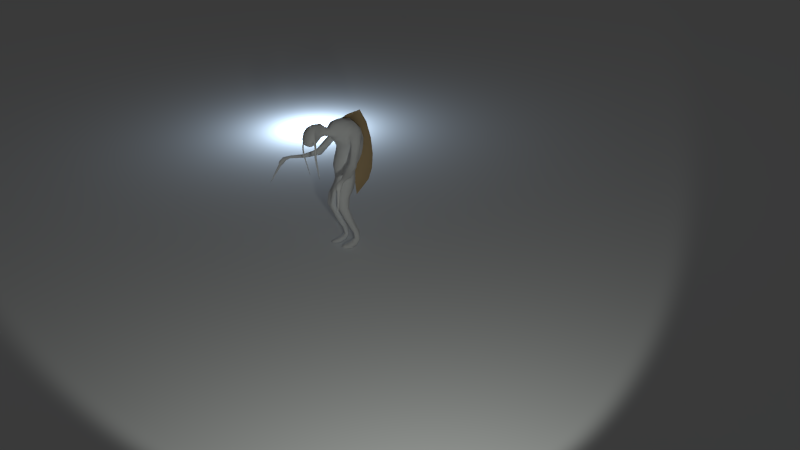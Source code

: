 # Source: CH1.blend  (saved by Blender 2.67.0; exported with 4.5.12 LTS)
import bpy
from mathutils import Matrix  # noqa: F401  (used for matrix-valued properties, if any)

bpy.ops.wm.read_factory_settings(use_empty=True)
scene = bpy.context.scene
scene.name = 'Scene'

# ---- collections
col_collection_1 = bpy.data.collections.new('Collection 1'); scene.collection.children.link(col_collection_1)
col_collection_2 = bpy.data.collections.new('Collection 2'); scene.collection.children.link(col_collection_2)
col_collection_20 = bpy.data.collections.new('Collection 20'); scene.collection.children.link(col_collection_20)
col_collection_20.hide_render = True
col_collection_20.hide_viewport = True

# ---- materials (node trees are filled in below, after node groups)
mat_material_002 = bpy.data.materials.new('Material.002')
mat_material_002.alpha_threshold = 0.0
mat_material_002.use_transparent_shadow = False
mat_material_002.roughness = 0.5
mat_material_002.specular_intensity = 0.0
mat_material_002.line_color = (0.0, 0.0, 0.0, 1.0)
mat_material_001 = bpy.data.materials.new('Material.001')
mat_material_001.alpha_threshold = 0.0
mat_material_001.use_transparent_shadow = False
mat_material_001.roughness = 0.5
mat_material_001.specular_intensity = 0.9133
mat_material_001.line_color = (0.0, 0.0, 0.0, 1.0)
mat_pins = bpy.data.materials.new('pins')
mat_pins.alpha_threshold = 0.0
mat_pins.use_transparent_shadow = False
mat_pins.diffuse_color = (0.5071, 0.3573, 0.1891, 1.0)
mat_pins.roughness = 0.5
mat_pins.specular_intensity = 0.0

# ---- material node trees

# ---- world
world_world = bpy.data.worlds.new('World'); scene.world = world_world
world_world.color = (0.05088, 0.05088, 0.05088)
world_world.use_sun_shadow = False
world_world.sun_shadow_jitter_overblur = 0.0
world_world.cycles.sampling_method = 'MANUAL'
world_world.cycles.sample_map_resolution = 256

# ---- cameras
cam_camera = bpy.data.cameras.new('Camera')
cam_camera.clip_end = 100.0
cam_camera.lens = 35.0
cam_camera.sensor_width = 32.0
cam_camera.sensor_height = 18.0
cam_camera.ortho_scale = 7.314
cam_camera.dof.focus_distance = 0.0
cam_camera.dof.aperture_fstop = 128.0

# ---- lights
light_lamp_002 = bpy.data.lights.new('Lamp.002', 'POINT')
light_lamp_002.color = (0.6042, 0.7848, 1.0)
light_lamp_002.transmission_factor = 0.0
light_lamp_002.cutoff_distance = 30.0
light_lamp_002.use_shadow = False
light_lamp_002.energy = 100.0
light_lamp_002.shadow_buffer_clip_start = 1.001
light_lamp_002.shadow_soft_size = 0.1
light_lamp_002.shadow_maximum_resolution = 0.006
light_lamp_002.use_absolute_resolution = True
light_lamp_002.cycles.use_multiple_importance_sampling = False
light_lamp = bpy.data.lights.new('Lamp', 'SPOT')
light_lamp.color = (0.9438, 1.0, 0.9404)
light_lamp.transmission_factor = 0.0
light_lamp.cutoff_distance = 30.0
light_lamp.energy = 160.0
light_lamp.shadow_buffer_clip_start = 1.001
light_lamp.shadow_soft_size = 0.1
light_lamp.shadow_maximum_resolution = 0.006
light_lamp.use_absolute_resolution = True
light_lamp.spot_size = 1.309
light_lamp.cycles.use_multiple_importance_sampling = False

# ---- meshes
me_plane = bpy.data.meshes.new('Plane')
me_plane.from_pydata([(1.0, -1.0, 0.0), (-1.0, -1.0, 0.0), (1.0, 1.0, 0.0), (-1.0, 1.0, 0.0)], [], [(1, 0, 2, 3)])
me_plane.materials.append(mat_material_002)
me_plane.use_remesh_preserve_volume = False
me_plane.use_remesh_preserve_attributes = False
me_plane.use_mirror_vertex_groups = False
me_plane.update()
me_cube_003 = bpy.data.meshes.new('Cube.003')
me_cube_003.from_pydata([(0.1532, 0.1178, -0.3989), (0.0375, 0.1237, -0.3928), (0.1113, 0.04962, -0.3815), (0.07851, 0.1893, -0.7454), (0.1606, 0.1835, -0.7506), (0.05532, 0.1576, -1.105), (0.1234, 0.1262, -1.086), (0.1644, 0.1576, -1.115), (0.09864, 0.3265, -0.1019), (0.1413, 0.3329, -1.07), (0.06973, 0.3076, -1.056), (0.1148, 0.2824, -1.049), (0.1526, 0.3076, -1.06), (0.1214, 0.2285, -0.2184), (0.1068, 0.3164, -0.2358), (0.1404, 0.2623, 0.05393), (0.0989, 0.1501, 0.06439), (0.168, 0.313, 0.1951), (0.1329, 0.1913, 0.2869), (0.1583, 0.207, 0.3142), (0.1395, 0.4039, 0.4586), (0.09046, 0.1625, 0.4834), (0.07964, 0.2047, 0.572), (0.03684, -0.05752, 0.5007), (0.0413, -0.003822, 0.4771), (0.03252, -0.06202, 0.4541), (0.04236, -0.2968, 0.3731), (0.05003, -0.216, 0.4984), (0.06303, -0.347, 0.4634), (0.07481, -0.2489, 0.4841), (0.1882, 0.3252, 0.298), (0.1846, 0.3764, 0.4341), (0.1548, 0.2583, 0.4503), (0.4583, -0.06559, 0.05988), (0.2077, 0.1827, 0.2857), (0.2514, 0.307, 0.295), (0.2092, 0.2614, 0.2467), (0.5054, -0.2265, 0.05688), (0.5585, -0.2608, 0.03563), (0.5623, -0.3621, 0.01754), (0.5252, -0.2954, 0.04048), (0.5709, -0.286, 0.06214), (0.5376, -0.3207, 0.06699), (0.6597, -0.4353, -0.2394), (0.5731, -0.2932, -0.007021), (0.5433, -0.3296, -0.003142), (0.6734, -0.4444, -0.2754), (0.6569, -0.4305, -0.2424), (0.6641, -0.4299, -0.24), (0.1145, -0.3069, 0.3861), (0.08489, -0.3265, 0.4644), (0.07195, -0.2934, 0.4087), (0.08775, -0.282, 0.5398), (0.1229, -0.2914, 0.3261), (0.1105, -0.2965, 0.3786), (0.1238, -0.2941, 0.3947), (0.1199, -0.2837, 0.3873), (0.1174, -0.3146, 0.3271), (0.1116, -0.3043, 0.3215), (0.1286, -0.3018, 0.3317), (0.09069, -0.2346, -0.06134), (0.09368, -0.249, -0.02068), (0.0913, -0.2448, -0.02205), (0.112, 0.23, -0.1011), (0.1388, 0.1875, -0.4147), (0.189, 0.08552, -0.5361), (0.08569, 0.1407, -0.2026), (0.05196, 0.1948, -0.4102), (0.1715, 0.14, -0.538), (0.05196, 0.05109, -0.377), (0.04773, 0.09434, -0.5272), (0.1291, 0.03327, -0.532), (0.1363, 0.296, -0.9546), (0.08956, 0.2975, -0.9532), (0.08835, 0.1408, -0.7507), (0.08919, 0.2364, -0.7414), (0.1508, 0.2291, -0.7453), (0.1202, 0.1393, -0.7547), (0.1515, 0.07415, -1.112), (0.1382, 0.1252, -1.132), (0.06974, 0.07415, -1.105), (0.1148, 0.06636, -1.092), (0.06577, 0.189, -1.134), (0.07213, 0.1262, -1.078), (0.07916, 0.3329, -1.067), (0.1475, 0.189, -1.142), (0.08103, 0.2824, -1.046), (0.05839, 0.2507, -1.094), (0.1609, 0.2507, -1.102), (0.1323, 0.1942, -0.3044), (0.1209, 0.2267, -0.03167), (0.1063, 0.3335, -0.03983), (0.1507, 0.2885, 0.115), (0.1324, 0.4141, 0.1145), (0.1233, 0.3832, 0.04347), (0.1834, 0.3279, 0.2655), (0.1673, 0.4235, 0.3309), (0.1182, 0.2087, 0.1777), (0.1475, 0.4276, 0.2124), (0.1155, 0.24, 0.4635), (0.07256, 0.07595, 0.4953), (0.07964, 0.1133, 0.3948), (0.03665, 0.001999, 0.5141), (0.03665, -0.009643, 0.44), (0.03758, -0.1176, 0.5245), (0.03211, -0.121, 0.457), (0.03252, -0.05303, 0.5474), (0.03791, -0.2256, 0.3883), (0.05298, -0.2295, 0.602), (0.06607, -0.2787, 0.5832), (0.1932, 0.3034, 0.2919), (0.2017, 0.2451, 0.4163), (0.1756, 0.202, 0.3253), (0.2194, 0.3465, 0.3829), (0.1459, 0.206, 0.3766), (0.1773, 0.2505, 0.2817), (0.1907, 0.3831, 0.3523), (0.172, 0.3273, 0.4858), (0.2499, 0.2283, 0.334), (0.2223, 0.1876, 0.3188), (0.2672, 0.2772, 0.3273), (0.2879, 0.07857, 0.09087), (0.3638, 0.0945, 0.107), (0.3152, 0.05031, 0.1383), (0.3365, 0.1228, 0.05957), (0.3977, -0.0953, 0.0584), (0.4065, -0.09762, 0.08946), (0.4495, -0.06326, 0.02882), (0.4719, -0.05489, 0.03268), (0.3942, -0.1029, 0.07706), (0.4163, -0.08023, 0.04012), (0.5337, -0.2094, 0.06996), (0.5051, -0.227, 0.08059), (0.534, -0.2089, 0.04624), (0.5005, -0.2303, 0.07191), (0.5174, -0.2184, 0.04512), (0.5434, -0.204, 0.05595), (0.5921, -0.3257, 0.01366), (0.535, -0.2719, 0.02985), (0.5768, -0.2646, 0.04925), (0.5269, -0.3166, 0.05653), (0.5535, -0.3098, 0.06962), (0.5696, -0.3452, -0.03887), (0.5956, -0.3431, -0.02992), (0.5798, -0.3625, -0.02786), (0.5855, -0.3258, -0.04094), (0.5494, -0.3552, 0.009187), (0.5493, -0.303, -0.01127), (0.6613, -0.4251, -0.243), (0.6525, -0.4233, -0.2121), (0.6472, -0.4239, -0.214), (0.6475, -0.4149, -0.2174), (0.6549, -0.4145, -0.215), (0.1006, -0.27, 0.4655), (0.09996, -0.3068, 0.4565), (0.09742, -0.2908, 0.4356), (0.1032, -0.2861, 0.4864), (0.07143, -0.2591, 0.4248), (0.0807, -0.2581, 0.5385), (0.09084, -0.3088, 0.5083), (0.07641, -0.3248, 0.4255), (0.1113, -0.304, 0.3816), (0.1131, -0.2884, 0.3797), (0.1199, -0.2895, 0.2347), (0.115, -0.3111, 0.237), (0.1089, -0.3014, 0.2333), (0.1261, -0.2991, 0.2384), (0.1143, -0.2961, 0.3216), (0.13, -0.2925, 0.3309), (0.123, -0.3117, 0.3299), (0.1132, -0.3117, 0.324), (0.09547, -0.2396, -0.02193), (0.09785, -0.2438, -0.02055), (0.09922, -0.2557, 0.01089), (0.03828, 0.2351, -0.3306), (0.06554, 0.151, -0.5313), (0.06525, 0.03548, -0.5253), (0.07912, 0.1334, -0.1019), (0.1116, 0.2587, -0.9577), (0.1307, 0.3337, -0.9512), (0.09561, 0.3356, -0.9501), (0.09521, 0.2591, -0.9566), (0.07764, 0.1252, -1.126), (0.08263, 0.06636, -1.086), (0.08526, 0.1199, -0.02352), (0.06882, 0.2701, -1.12), (0.1457, 0.2701, -1.126), (0.07359, 0.2312, -1.07), (0.1206, 0.2312, -1.076), (-0.03781, 0.2351, -0.3306), (0.1172, 0.2776, -0.3293), (0.09403, 0.1112, -0.2796), (0.1061, 0.1762, 0.1156), (0.1324, 0.2297, 0.241), (0.1075, 0.1756, 0.3488), (0.1117, 0.33, 0.5485), (0.06399, 0.05365, 0.4231), (0.06399, 0.09649, 0.5674), (0.03377, -0.1143, 0.592), (0.05, -0.3461, 0.4001), (0.07165, -0.3182, 0.534), (0.1833, 0.2395, 0.2875), (0.2052, 0.3527, 0.3273), (0.1788, 0.2007, 0.3774), (0.2225, 0.3041, 0.4241), (0.2039, 0.2089, 0.2548), (0.2246, 0.3057, 0.2604), (0.2958, 0.05363, 0.1229), (0.2991, 0.1075, 0.06285), (0.34, 0.0651, 0.134), (0.3686, 0.1199, 0.07598), (0.4295, -0.08372, 0.0867), (0.517, -0.2191, 0.08069), (0.5779, -0.3517, 0.01976), (0.5942, -0.3007, 0.003368), (0.5729, -0.3588, -0.03231), (0.5729, -0.331, -0.0432), (0.5881, -0.357, -0.02668), (0.5967, -0.3298, -0.03541), (0.09857, -0.2761, 0.4418), (0.1026, -0.2731, 0.4869), (0.09772, -0.3042, 0.442), (0.1024, -0.3002, 0.4732), (0.1253, -0.2848, 0.3945), (0.119, -0.304, 0.3909), (0.1114, -0.2938, 0.2326), (0.1273, -0.2905, 0.2373), (0.1107, -0.3084, 0.2353), (0.1206, -0.3083, 0.2382), (0.09499, -0.2486, 0.008584), (0.1018, -0.2472, 0.01004), (0.0944, -0.2559, 0.009837), (-0.1527, 0.1178, -0.3989), (-0.03702, 0.1237, -0.3928), (-0.1108, 0.04962, -0.3815), (-0.07804, 0.1893, -0.7454), (-0.1601, 0.1835, -0.7506), (-0.05484, 0.1576, -1.105), (-0.1229, 0.1262, -1.086), (-0.1639, 0.1576, -1.115), (-0.09817, 0.3265, -0.1019), (-0.1409, 0.3329, -1.07), (-0.06926, 0.3076, -1.056), (-0.1143, 0.2824, -1.049), (-0.1522, 0.3076, -1.06), (-0.1209, 0.2285, -0.2184), (-0.1064, 0.3164, -0.2358), (-0.1399, 0.2623, 0.05393), (-0.09842, 0.1501, 0.06439), (-0.1675, 0.313, 0.1951), (-0.1324, 0.1913, 0.2869), (-0.1579, 0.207, 0.3142), (-0.139, 0.4039, 0.4586), (-0.08998, 0.1625, 0.4834), (-0.07917, 0.2047, 0.572), (-0.03637, -0.05752, 0.5007), (-0.04083, -0.003822, 0.4771), (-0.03205, -0.06202, 0.4541), (-0.04189, -0.2968, 0.3731), (-0.04955, -0.216, 0.4984), (-0.06256, -0.347, 0.4634), (-0.07433, -0.2489, 0.4841), (-0.1877, 0.3252, 0.298), (-0.1841, 0.3764, 0.4341), (-0.1543, 0.2583, 0.4503), (-0.4578, -0.06559, 0.05988), (-0.2072, 0.1827, 0.2857), (-0.2509, 0.307, 0.295), (-0.2087, 0.2614, 0.2467), (-0.5049, -0.2265, 0.05688), (-0.558, -0.2608, 0.03563), (-0.5618, -0.3621, 0.01754), (-0.5248, -0.2954, 0.04048), (-0.5704, -0.286, 0.06214), (-0.5371, -0.3207, 0.06699), (-0.6592, -0.4353, -0.2394), (-0.5726, -0.2932, -0.007021), (-0.5428, -0.3296, -0.003142), (-0.6729, -0.4444, -0.2754), (-0.6564, -0.4305, -0.2424), (-0.6637, -0.4299, -0.24), (-0.114, -0.3069, 0.3861), (-0.08441, -0.3265, 0.4644), (-0.07147, -0.2934, 0.4087), (-0.08727, -0.282, 0.5398), (-0.1224, -0.2914, 0.3261), (-0.1101, -0.2965, 0.3786), (-0.1234, -0.2941, 0.3947), (-0.1194, -0.2837, 0.3873), (-0.1169, -0.3146, 0.3271), (-0.1112, -0.3043, 0.3215), (-0.1282, -0.3018, 0.3317), (-0.09022, -0.2346, -0.06134), (-0.09321, -0.249, -0.02068), (-0.09083, -0.2448, -0.02205), (-0.003517, 0.1013, -0.1057), (-0.003517, 0.3587, -0.1057), (-0.003232, 0.3457, -0.2452), (-0.003232, 0.1114, -0.201), (-0.001956, 0.168, -0.3466), (-0.002527, 0.08429, -0.0208), (-0.002527, 0.3691, -0.04255), (-0.002527, 0.4639, 0.03998), (-0.002527, 0.1127, 0.06788), (-0.002527, 0.1409, 0.1719), (-0.002527, 0.5466, 0.2182), (-0.002527, 0.4535, 0.4668), (-0.002527, 0.12, 0.2778), (-0.002527, 0.2187, 0.6015), (-0.002527, 0.06389, 0.3652), (-0.001307, -0.05153, 0.5629), (-0.001307, -0.06352, 0.4385), (0.0005373, -0.3538, 0.463), (-0.1115, 0.23, -0.1011), (-0.1383, 0.1875, -0.4147), (-0.1886, 0.08552, -0.5361), (-0.08521, 0.1407, -0.2026), (-0.05149, 0.1948, -0.4102), (-0.171, 0.14, -0.538), (-0.05149, 0.05109, -0.377), (-0.04726, 0.09434, -0.5272), (-0.1286, 0.03327, -0.532), (-0.1359, 0.296, -0.9546), (-0.08909, 0.2975, -0.9532), (-0.08788, 0.1408, -0.7507), (-0.08872, 0.2364, -0.7414), (-0.1503, 0.2291, -0.7453), (-0.1197, 0.1393, -0.7547), (-0.151, 0.07415, -1.112), (-0.1377, 0.1252, -1.132), (-0.06927, 0.07415, -1.105), (-0.1143, 0.06636, -1.092), (-0.06529, 0.189, -1.134), (-0.07165, 0.1262, -1.078), (-0.07868, 0.3329, -1.067), (-0.1471, 0.189, -1.142), (-0.08055, 0.2824, -1.046), (-0.05792, 0.2507, -1.094), (-0.1604, 0.2507, -1.102), (-0.1318, 0.1942, -0.3044), (-0.1205, 0.2267, -0.03167), (-0.1058, 0.3335, -0.03983), (-0.1503, 0.2885, 0.115), (-0.1319, 0.4141, 0.1145), (-0.1229, 0.3832, 0.04347), (-0.1829, 0.3279, 0.2655), (-0.1668, 0.4235, 0.3309), (-0.1178, 0.2087, 0.1777), (-0.147, 0.4276, 0.2124), (-0.115, 0.24, 0.4635), (-0.07208, 0.07595, 0.4953), (-0.07917, 0.1133, 0.3948), (-0.03617, 0.001999, 0.5141), (-0.03617, -0.009643, 0.44), (-0.03711, -0.1176, 0.5245), (-0.03163, -0.121, 0.457), (-0.03205, -0.05303, 0.5474), (-0.03743, -0.2256, 0.3883), (0.0005373, -0.2248, 0.366), (-0.05251, -0.2295, 0.602), (0.0005373, -0.2979, 0.3612), (-0.06559, -0.2787, 0.5832), (0.0005373, -0.2776, 0.5977), (-0.1927, 0.3034, 0.2919), (-0.2012, 0.2451, 0.4163), (-0.1751, 0.202, 0.3253), (-0.2189, 0.3465, 0.3829), (-0.1454, 0.206, 0.3766), (-0.1769, 0.2505, 0.2817), (-0.1902, 0.3831, 0.3523), (-0.1715, 0.3273, 0.4858), (-0.2494, 0.2283, 0.334), (-0.2219, 0.1876, 0.3188), (-0.2668, 0.2772, 0.3273), (-0.2874, 0.07857, 0.09087), (-0.3634, 0.0945, 0.107), (-0.3148, 0.05031, 0.1383), (-0.336, 0.1228, 0.05957), (-0.3972, -0.0953, 0.0584), (-0.406, -0.09762, 0.08946), (-0.449, -0.06326, 0.02882), (-0.4714, -0.05489, 0.03268), (-0.3937, -0.1029, 0.07706), (-0.4158, -0.08023, 0.04012), (-0.5333, -0.2094, 0.06996), (-0.5047, -0.227, 0.08059), (-0.5335, -0.2089, 0.04624), (-0.5, -0.2303, 0.07191), (-0.5169, -0.2184, 0.04512), (-0.5429, -0.204, 0.05595), (-0.5917, -0.3257, 0.01366), (-0.5345, -0.2719, 0.02985), (-0.5764, -0.2646, 0.04925), (-0.5264, -0.3166, 0.05653), (-0.5531, -0.3098, 0.06962), (-0.5691, -0.3452, -0.03887), (-0.5952, -0.3431, -0.02992), (-0.5793, -0.3625, -0.02786), (-0.585, -0.3258, -0.04094), (-0.5489, -0.3552, 0.009187), (-0.5489, -0.303, -0.01127), (-0.6608, -0.4251, -0.243), (-0.652, -0.4233, -0.2121), (-0.6467, -0.4239, -0.214), (-0.6471, -0.4149, -0.2174), (-0.6544, -0.4145, -0.215), (-0.1002, -0.27, 0.4655), (-0.09949, -0.3068, 0.4565), (-0.09695, -0.2908, 0.4356), (-0.1027, -0.2861, 0.4864), (-0.07096, -0.2591, 0.4248), (-0.08023, -0.2581, 0.5385), (-0.09037, -0.3088, 0.5083), (-0.07594, -0.3248, 0.4255), (-0.1109, -0.304, 0.3816), (-0.1126, -0.2884, 0.3797), (-0.1195, -0.2895, 0.2347), (-0.1146, -0.3111, 0.237), (-0.1084, -0.3014, 0.2333), (-0.1256, -0.2991, 0.2384), (-0.1139, -0.2961, 0.3216), (-0.1295, -0.2925, 0.3309), (-0.1225, -0.3117, 0.3299), (-0.1127, -0.3117, 0.324), (-0.095, -0.2396, -0.02193), (-0.09738, -0.2438, -0.02055), (-0.09874, -0.2557, 0.01089), (-0.03781, 0.2351, -0.3306), (-0.06507, 0.151, -0.5313), (-0.06478, 0.03548, -0.5253), (-0.07865, 0.1334, -0.1019), (-0.1111, 0.2587, -0.9577), (-0.1302, 0.3337, -0.9512), (-0.09513, 0.3356, -0.9501), (-0.09474, 0.2591, -0.9566), (-0.07717, 0.1252, -1.126), (-0.08216, 0.06636, -1.086), (-0.08479, 0.1199, -0.02352), (-0.06835, 0.2701, -1.12), (-0.1452, 0.2701, -1.126), (-0.07312, 0.2312, -1.07), (-0.1202, 0.2312, -1.076), (0.03828, 0.2351, -0.3306), (-0.1168, 0.2776, -0.3293), (-0.09355, 0.1112, -0.2796), (-0.002219, 0.2959, -0.3456), (-0.002219, 0.0953, -0.2793), (-0.1057, 0.1762, 0.1156), (-0.002527, 0.5267, 0.1143), (-0.002527, 0.1305, 0.1158), (-0.1319, 0.2297, 0.241), (-0.002527, 0.5226, 0.3397), (-0.002527, 0.139, 0.2285), (-0.1071, 0.1756, 0.3488), (-0.1112, 0.33, 0.5485), (-0.002527, 0.349, 0.5654), (-0.002527, 0.09225, 0.3225), (-0.06352, 0.05365, 0.4231), (-0.06352, 0.09649, 0.5674), (-0.002605, 0.1033, 0.5914), (-0.002605, 0.03796, 0.3991), (-0.002613, 0.003939, 0.5265), (-0.002613, -0.01158, 0.4276), (-0.0333, -0.1143, 0.592), (7.621e-05, -0.1132, 0.6145), (7.621e-05, -0.1221, 0.4345), (0.0005373, -0.2265, 0.6286), (-0.04953, -0.3461, 0.4001), (-0.07118, -0.3182, 0.534), (0.0005373, -0.3213, 0.5426), (0.0005373, -0.3533, 0.3917), (-0.1829, 0.2395, 0.2875), (-0.2048, 0.3527, 0.3273), (-0.1783, 0.2007, 0.3774), (-0.2221, 0.3041, 0.4241), (-0.2035, 0.2089, 0.2548), (-0.2241, 0.3057, 0.2604), (-0.2953, 0.05363, 0.1229), (-0.2986, 0.1075, 0.06285), (-0.3396, 0.0651, 0.134), (-0.3682, 0.1199, 0.07598), (-0.429, -0.08372, 0.0867), (-0.5165, -0.2191, 0.08069), (-0.5774, -0.3517, 0.01976), (-0.5937, -0.3007, 0.003368), (-0.5724, -0.3588, -0.03231), (-0.5724, -0.331, -0.0432), (-0.5876, -0.357, -0.02668), (-0.5963, -0.3298, -0.03541), (-0.0981, -0.2761, 0.4418), (-0.1021, -0.2731, 0.4869), (-0.09724, -0.3042, 0.442), (-0.1019, -0.3002, 0.4732), (-0.1249, -0.2848, 0.3945), (-0.1186, -0.304, 0.3909), (-0.1109, -0.2938, 0.2326), (-0.1268, -0.2905, 0.2373), (-0.1102, -0.3084, 0.2353), (-0.1202, -0.3083, 0.2382), (-0.09452, -0.2486, 0.008584), (-0.1013, -0.2472, 0.01004), (-0.09393, -0.2559, 0.009837), (-0.002527, 0.4239, -0.4935), (-0.002527, 0.6354, -0.3401), (-0.002527, 0.7181, -0.008786), (-0.002527, 0.625, 0.4534), (-0.002527, 0.3182, 0.6275), (-0.002527, 0.6982, -0.202), (-0.002527, 0.6941, 0.2172), (-0.002527, 0.5205, 0.6367), (-0.002527, 0.3691, -0.04255), (-0.002527, 0.4639, 0.03998), (-0.002527, 0.5466, 0.2182), (-0.002527, 0.4535, 0.4668), (-0.002527, 0.2187, 0.6015), (-0.002527, 0.5267, 0.1143), (-0.002527, 0.5226, 0.3397), (-0.002527, 0.349, 0.5654)], [], [(59, 168, 223, 55), (59, 55, 224, 169), (58, 170, 161, 54), (58, 54, 162, 167), (57, 169, 224, 49), (57, 49, 161, 170), (0, 64, 190, 89), (1, 299, 445, 67), (1, 67, 175, 70), (1, 70, 176, 69), (1, 69, 446, 299), (2, 69, 176, 71), (3, 70, 175, 75), (3, 75, 180, 73), (3, 73, 181, 74), (3, 74, 176, 70), (4, 77, 178, 72), (4, 72, 179, 76), (5, 87, 185, 82), (5, 82, 182, 80), (5, 80, 183, 83), (5, 83, 187, 87), (6, 83, 183, 81), (7, 85, 186, 88), (10, 73, 180, 84), (10, 84, 185, 87), (10, 87, 187, 86), (10, 86, 181, 73), (13, 63, 177, 66), (13, 66, 191, 89), (17, 95, 193, 97), (17, 97, 192, 92), (19, 115, 201, 112), (19, 112, 203, 114), (20, 96, 451, 306), (21, 100, 196, 101), (21, 101, 194, 99), (23, 106, 198, 104), (24, 100, 197, 102), (24, 103, 196, 100), (25, 105, 465, 311), (27, 104, 198, 108), (29, 158, 220, 153), (29, 153, 219, 157), (30, 116, 202, 110), (30, 110, 201, 115), (30, 115, 193, 95), (31, 117, 204, 113), (31, 113, 202, 116), (32, 99, 194, 114), (32, 114, 203, 111), (32, 111, 204, 117), (32, 117, 195, 99), (33, 128, 210, 122), (39, 146, 215, 144), (41, 131, 212, 141), (41, 141, 213, 137), (41, 137, 214, 139), (42, 141, 212, 132), (43, 144, 215, 150), (43, 149, 217, 144), (44, 145, 216, 147), (45, 147, 216, 142), (45, 142, 215, 146), (47, 142, 216, 151), (47, 150, 215, 142), (48, 143, 217, 149), (48, 152, 218, 143), (49, 154, 221, 161), (50, 160, 221, 154), (50, 154, 222, 159), (51, 157, 219, 155), (51, 155, 221, 160), (52, 109, 200, 159), (52, 159, 222, 156), (52, 156, 220, 158), (53, 168, 226, 163), (53, 163, 225, 167), (54, 155, 219, 162), (54, 161, 221, 155), (56, 162, 219, 153), (56, 153, 220, 223), (55, 223, 220, 156), (57, 170, 227, 164), (57, 164, 228, 169), (58, 167, 225, 165), (58, 165, 227, 170), (59, 169, 228, 166), (59, 166, 226, 168), (60, 171, 230, 172), (55, 156, 222, 224), (53, 167, 162, 56), (53, 56, 223, 168), (49, 224, 222, 154), (61, 173, 228, 164), (133, 135, 130, 127), (126, 211, 209, 123), (38, 138, 135, 133), (127, 124, 210, 128), (107, 358, 465, 105), (15, 90, 91, 94), (38, 133, 136, 139), (132, 212, 211, 126), (125, 129, 207, 121), (37, 134, 129, 125), (133, 127, 128, 136), (126, 123, 207, 129), (131, 136, 128, 33), (26, 360, 358, 107), (36, 206, 208, 121), (37, 125, 130, 135), (33, 122, 209, 211), (125, 121, 208, 130), (127, 130, 208, 124), (35, 124, 208, 206), (34, 205, 207, 123), (131, 33, 211, 212), (36, 121, 207, 205), (29, 27, 108, 158), (132, 126, 129, 134), (40, 37, 135, 138), (40, 140, 134, 37), (41, 139, 136, 131), (42, 132, 134, 140), (52, 158, 108, 109), (16, 303, 300, 184), (26, 199, 470, 360), (22, 308, 459, 197), (109, 108, 466, 362), (28, 312, 470, 199), (78, 80, 182, 79), (0, 2, 71, 65), (4, 76, 68, 65), (31, 20, 195, 117), (101, 309, 456, 194), (15, 16, 184, 90), (22, 195, 455, 308), (18, 194, 456, 307), (9, 84, 180, 179), (29, 157, 107, 27), (76, 75, 175, 68), (12, 72, 178, 11), (78, 81, 183, 80), (0, 89, 191, 2), (98, 305, 451, 96), (20, 306, 455, 195), (2, 191, 446, 69), (7, 6, 81, 78), (50, 159, 200, 28), (106, 310, 464, 198), (4, 65, 71, 77), (108, 198, 464, 466), (51, 26, 107, 157), (109, 362, 469, 200), (97, 304, 449, 192), (12, 9, 179, 72), (7, 88, 188, 6), (64, 68, 175, 67), (50, 28, 199, 160), (21, 22, 197, 100), (17, 98, 96, 95), (12, 88, 186, 9), (14, 190, 445, 297), (94, 91, 301, 302), (85, 82, 185, 186), (19, 114, 194, 18), (15, 92, 192, 16), (11, 86, 187, 188), (77, 74, 181, 178), (28, 200, 469, 312), (6, 188, 187, 83), (0, 65, 68, 64), (31, 116, 96, 20), (21, 99, 195, 22), (17, 92, 93, 98), (85, 79, 182, 82), (18, 307, 452, 193), (15, 94, 93, 92), (11, 178, 181, 86), (77, 71, 176, 74), (23, 104, 105, 25), (97, 193, 452, 304), (12, 11, 188, 88), (30, 95, 96, 116), (101, 196, 460, 309), (94, 302, 448, 93), (13, 89, 190, 14), (7, 78, 79, 85), (19, 18, 193, 115), (51, 160, 199, 26), (8, 296, 301, 91), (66, 298, 446, 191), (64, 67, 445, 190), (98, 93, 448, 305), (16, 192, 449, 303), (9, 186, 185, 84), (76, 179, 180, 75), (27, 107, 105, 104), (38, 44, 147, 138), (39, 144, 217, 213), (40, 138, 147, 45), (38, 139, 214, 44), (40, 45, 146, 140), (42, 140, 146, 39), (42, 39, 213, 141), (44, 214, 218, 145), (137, 213, 217, 143), (137, 143, 218, 214), (46, 47, 151, 148), (46, 148, 152, 48), (46, 48, 149, 43), (46, 43, 150, 47), (148, 145, 218, 152), (148, 151, 216, 145), (63, 8, 91, 90), (66, 177, 295, 298), (14, 297, 296, 8), (177, 184, 300, 295), (63, 90, 184, 177), (13, 14, 8, 63), (60, 62, 229, 171), (61, 164, 227, 231), (172, 230, 226, 166), (60, 61, 231, 62), (171, 229, 225, 163), (172, 166, 228, 173), (60, 172, 173, 61), (171, 163, 226, 230), (62, 165, 225, 229), (62, 231, 227, 165), (23, 25, 103, 24), (102, 197, 459, 461), (103, 462, 460, 196), (106, 102, 461, 310), (25, 311, 462, 103), (23, 24, 102, 106), (34, 112, 201, 205), (34, 119, 203, 112), (35, 113, 204, 120), (35, 206, 202, 113), (36, 110, 202, 206), (36, 205, 201, 110), (118, 111, 203, 119), (118, 120, 204, 111), (34, 123, 209, 119), (35, 120, 210, 124), (118, 119, 209, 122), (118, 122, 210, 120), (291, 287, 493, 421), (291, 422, 494, 287), (290, 286, 414, 423), (290, 420, 415, 286), (289, 281, 494, 422), (289, 423, 414, 281), (232, 339, 443, 314), (233, 317, 445, 299), (233, 320, 428, 317), (233, 319, 429, 320), (233, 299, 446, 319), (234, 321, 429, 319), (235, 325, 428, 320), (235, 323, 433, 325), (235, 324, 434, 323), (235, 320, 429, 324), (236, 322, 431, 327), (236, 326, 432, 322), (237, 332, 438, 337), (237, 330, 435, 332), (237, 333, 436, 330), (237, 337, 440, 333), (238, 331, 436, 333), (239, 338, 439, 335), (242, 334, 433, 323), (242, 337, 438, 334), (242, 336, 440, 337), (242, 323, 434, 336), (245, 316, 430, 313), (245, 339, 444, 316), (249, 347, 450, 345), (249, 342, 447, 347), (251, 365, 471, 368), (251, 367, 473, 365), (252, 306, 451, 346), (253, 351, 457, 350), (253, 349, 453, 351), (255, 354, 463, 356), (256, 352, 458, 350), (256, 350, 457, 353), (257, 311, 465, 355), (259, 359, 463, 354), (261, 406, 490, 411), (261, 410, 489, 406), (262, 363, 472, 369), (262, 368, 471, 363), (262, 345, 450, 368), (263, 366, 474, 370), (263, 369, 472, 366), (264, 367, 453, 349), (264, 364, 473, 367), (264, 370, 474, 364), (264, 349, 454, 370), (265, 375, 480, 381), (271, 397, 485, 399), (273, 394, 482, 384), (273, 390, 483, 394), (273, 392, 484, 390), (274, 385, 482, 394), (275, 403, 485, 397), (275, 397, 487, 402), (276, 400, 486, 398), (277, 395, 486, 400), (277, 399, 485, 395), (279, 404, 486, 395), (279, 395, 485, 403), (280, 402, 487, 396), (280, 396, 488, 405), (281, 414, 491, 407), (282, 407, 491, 413), (282, 412, 492, 407), (283, 408, 489, 410), (283, 413, 491, 408), (284, 412, 468, 361), (284, 409, 492, 412), (284, 411, 490, 409), (285, 416, 496, 421), (285, 420, 495, 416), (286, 415, 489, 408), (286, 408, 491, 414), (288, 406, 489, 415), (288, 493, 490, 406), (287, 409, 490, 493), (289, 417, 497, 423), (289, 422, 498, 417), (290, 418, 495, 420), (290, 423, 497, 418), (291, 419, 498, 422), (291, 421, 496, 419), (292, 425, 500, 424), (287, 494, 492, 409), (285, 288, 415, 420), (285, 421, 493, 288), (281, 407, 492, 494), (293, 417, 498, 426), (386, 380, 383, 388), (379, 376, 479, 481), (270, 386, 388, 391), (380, 381, 480, 377), (357, 355, 465, 358), (247, 344, 341, 340), (270, 392, 389, 386), (385, 379, 481, 482), (378, 374, 477, 382), (269, 378, 382, 387), (386, 389, 381, 380), (379, 382, 477, 376), (384, 265, 381, 389), (258, 357, 358, 360), (268, 374, 478, 476), (269, 388, 383, 378), (265, 481, 479, 375), (378, 383, 478, 374), (380, 377, 478, 383), (267, 476, 478, 377), (266, 376, 477, 475), (384, 482, 481, 265), (268, 475, 477, 374), (261, 411, 359, 259), (385, 387, 382, 379), (272, 391, 388, 269), (272, 269, 387, 393), (273, 384, 389, 392), (274, 393, 387, 385), (284, 361, 359, 411), (248, 437, 300, 303), (258, 360, 470, 467), (254, 458, 459, 308), (361, 362, 466, 359), (260, 467, 470, 312), (328, 329, 435, 330), (232, 315, 321, 234), (236, 315, 318, 326), (263, 370, 454, 252), (351, 453, 456, 309), (247, 340, 437, 248), (254, 308, 455, 454), (250, 307, 456, 453), (241, 432, 433, 334), (261, 259, 357, 410), (326, 318, 428, 325), (244, 243, 431, 322), (328, 330, 436, 331), (232, 234, 444, 339), (348, 346, 451, 305), (252, 454, 455, 306), (234, 319, 446, 444), (239, 328, 331, 238), (282, 260, 468, 412), (356, 463, 464, 310), (236, 327, 321, 315), (359, 466, 464, 463), (283, 410, 357, 258), (361, 468, 469, 362), (347, 447, 449, 304), (244, 322, 432, 241), (239, 238, 441, 338), (314, 317, 428, 318), (282, 413, 467, 260), (253, 350, 458, 254), (249, 345, 346, 348), (244, 241, 439, 338), (246, 297, 445, 443), (344, 302, 301, 341), (335, 439, 438, 332), (251, 250, 453, 367), (247, 248, 447, 342), (243, 441, 440, 336), (327, 431, 434, 324), (260, 312, 469, 468), (238, 333, 440, 441), (232, 314, 318, 315), (263, 252, 346, 369), (253, 254, 454, 349), (249, 348, 343, 342), (335, 332, 435, 329), (250, 450, 452, 307), (247, 342, 343, 344), (243, 336, 434, 431), (327, 324, 429, 321), (255, 257, 355, 354), (347, 304, 452, 450), (244, 338, 441, 243), (262, 369, 346, 345), (351, 309, 460, 457), (344, 343, 448, 302), (245, 246, 443, 339), (239, 335, 329, 328), (251, 368, 450, 250), (283, 258, 467, 413), (240, 341, 301, 296), (316, 444, 446, 298), (314, 443, 445, 317), (348, 305, 448, 343), (248, 303, 449, 447), (241, 334, 438, 439), (326, 325, 433, 432), (259, 354, 355, 357), (270, 391, 400, 276), (271, 483, 487, 397), (272, 277, 400, 391), (270, 276, 484, 392), (272, 393, 399, 277), (274, 271, 399, 393), (274, 394, 483, 271), (276, 398, 488, 484), (390, 396, 487, 483), (390, 484, 488, 396), (278, 401, 404, 279), (278, 280, 405, 401), (278, 275, 402, 280), (278, 279, 403, 275), (401, 405, 488, 398), (401, 398, 486, 404), (313, 340, 341, 240), (316, 298, 295, 430), (246, 240, 296, 297), (430, 295, 300, 437), (313, 430, 437, 340), (245, 313, 240, 246), (292, 424, 499, 294), (293, 501, 497, 417), (425, 419, 496, 500), (292, 294, 501, 293), (424, 416, 495, 499), (425, 426, 498, 419), (292, 293, 426, 425), (424, 500, 496, 416), (294, 499, 495, 418), (294, 418, 497, 501), (255, 256, 353, 257), (352, 461, 459, 458), (353, 457, 460, 462), (356, 310, 461, 352), (257, 353, 462, 311), (255, 356, 352, 256), (266, 475, 471, 365), (266, 365, 473, 372), (267, 373, 474, 366), (267, 366, 472, 476), (268, 476, 472, 363), (268, 363, 471, 475), (371, 372, 473, 364), (371, 364, 474, 373), (266, 372, 479, 376), (267, 377, 480, 373), (371, 375, 479, 372), (371, 373, 480, 375), (448, 305, 504, 507), (305, 451, 508, 504), (301, 302, 503, 502), (306, 455, 509, 505), (302, 448, 507, 503), (455, 308, 506, 509), (451, 306, 505, 508), (305, 448, 515, 512), (451, 305, 512, 516), (302, 301, 510, 511), (455, 306, 513, 517), (448, 302, 511, 515), (308, 455, 517, 514), (306, 451, 516, 513)])
me_cube_003.polygons.foreach_set('use_smooth', [True] * 510)
me_cube_003.polygons.foreach_set('material_index', [0, 0, 0, 0, 0, 0, 0, 0, 0, 0, 0, 0, 0, 0, 0, 0, 0, 0, 0, 0, 0, 0, 0, 0, 0, 0, 0, 0, 0, 0, 0, 0, 0, 0, 0, 0, 0, 0, 0, 0, 0, 0, 0, 0, 0, 0, 0, 0, 0, 0, 0, 0, 0, 0, 0, 0, 0, 0, 0, 0, 0, 0, 0, 0, 0, 0, 0, 0, 0, 0, 0, 0, 0, 0, 0, 0, 0, 0, 0, 0, 0, 0, 0, 0, 0, 0, 0, 0, 0, 0, 0, 0, 0, 0, 0, 0, 0, 0, 0, 0, 0, 0, 0, 0, 0, 0, 0, 0, 0, 0, 0, 0, 0, 0, 0, 0, 0, 0, 0, 0, 0, 0, 0, 0, 0, 0, 0, 0, 0, 0, 0, 0, 0, 0, 0, 0, 0, 0, 0, 0, 0, 0, 0, 0, 0, 0, 0, 0, 0, 0, 0, 0, 0, 0, 0, 0, 0, 0, 0, 0, 0, 0, 0, 0, 0, 0, 0, 0, 0, 0, 0, 0, 0, 0, 0, 0, 0, 0, 0, 0, 0, 0, 0, 0, 0, 0, 0, 0, 0, 0, 0, 0, 0, 0, 0, 0, 0, 0, 0, 0, 0, 0, 0, 0, 0, 0, 0, 0, 0, 0, 0, 0, 0, 0, 0, 0, 0, 0, 0, 0, 0, 0, 0, 0, 0, 0, 0, 0, 0, 0, 0, 0, 0, 0, 0, 0, 0, 0, 0, 0, 0, 0, 0, 0, 0, 0, 0, 0, 0, 0, 0, 0, 0, 0, 0, 0, 0, 0, 0, 0, 0, 0, 0, 0, 0, 0, 0, 0, 0, 0, 0, 0, 0, 0, 0, 0, 0, 0, 0, 0, 0, 0, 0, 0, 0, 0, 0, 0, 0, 0, 0, 0, 0, 0, 0, 0, 0, 0, 0, 0, 0, 0, 0, 0, 0, 0, 0, 0, 0, 0, 0, 0, 0, 0, 0, 0, 0, 0, 0, 0, 0, 0, 0, 0, 0, 0, 0, 0, 0, 0, 0, 0, 0, 0, 0, 0, 0, 0, 0, 0, 0, 0, 0, 0, 0, 0, 0, 0, 0, 0, 0, 0, 0, 0, 0, 0, 0, 0, 0, 0, 0, 0, 0, 0, 0, 0, 0, 0, 0, 0, 0, 0, 0, 0, 0, 0, 0, 0, 0, 0, 0, 0, 0, 0, 0, 0, 0, 0, 0, 0, 0, 0, 0, 0, 0, 0, 0, 0, 0, 0, 0, 0, 0, 0, 0, 0, 0, 0, 0, 0, 0, 0, 0, 0, 0, 0, 0, 0, 0, 0, 0, 0, 0, 0, 0, 0, 0, 0, 0, 0, 0, 0, 0, 0, 0, 0, 0, 0, 0, 0, 0, 0, 0, 0, 0, 0, 0, 0, 0, 0, 0, 0, 0, 0, 0, 0, 0, 0, 0, 0, 0, 0, 0, 0, 0, 0, 0, 0, 0, 0, 0, 0, 0, 0, 0, 0, 0, 0, 0, 0, 0, 0, 0, 0, 0, 0, 0, 0, 0, 0, 0, 0, 0, 0, 0, 0, 1, 1, 1, 1, 1, 1, 1, 0, 0, 0, 0, 0, 0, 0])
_uv = me_cube_003.uv_layers.new(name='UVMap')
_uv.uv.foreach_set('vector', [0.3256, 0.03327, 0.3256, 0.02627, 0.3732, 0.02809, 0.3726, 0.03497, 0.3256, 0.03327, 0.3726, 0.03497, 0.3693, 0.043, 0.3238, 0.04147, 0.3176, 0.0553, 0.3194, 0.04964, 0.3624, 0.0507, 0.3604, 0.05647, 0.319, 0.006966, 0.362, 0.01052, 0.3634, 0.01673, 0.3191, 0.01342, 0.3216, 0.04593, 0.3238, 0.04147, 0.3693, 0.043, 0.3656, 0.04712, 0.3216, 0.04593, 0.3656, 0.04712, 0.3624, 0.0507, 0.3194, 0.04964, 0.8162, 0.4843, 0.8667, 0.4981, 0.8747, 0.5876, 0.8225, 0.5671, 0.9884, 0.4997, 0.9897, 0.5425, 0.9428, 0.6058, 0.9361, 0.5127, 0.9884, 0.4997, 0.9361, 0.5127, 0.9387, 0.4034, 0.9837, 0.4064, 0.6827, 0.472, 0.7082, 0.3876, 0.743, 0.3999, 0.7284, 0.4822, 0.6827, 0.472, 0.7284, 0.4822, 0.6981, 0.5494, 0.6505, 0.5066, 0.7641, 0.4794, 0.7284, 0.4822, 0.743, 0.3999, 0.778, 0.3995, 0.9405, 0.2378, 0.9837, 0.4064, 0.9387, 0.4034, 0.9082, 0.2316, 0.9405, 0.2378, 0.9082, 0.2316, 0.8925, 0.07341, 0.9173, 0.07744, 0.7438, 0.2343, 0.7724, 0.07184, 0.7984, 0.08137, 0.772, 0.2504, 0.7438, 0.2343, 0.772, 0.2504, 0.743, 0.3999, 0.7082, 0.3876, 0.8344, 0.2447, 0.7932, 0.2513, 0.8105, 0.08228, 0.8437, 0.07747, 0.8344, 0.2447, 0.8437, 0.07747, 0.8693, 0.07325, 0.8644, 0.2348, 0.0585, 0.8118, 0.1204, 0.8118, 0.125, 0.8324, 0.07957, 0.8307, 0.0585, 0.8118, 0.07957, 0.8307, 0.04048, 0.8369, 0.002388, 0.8326, 0.04995, 0.9676, 0.007151, 0.938, 0.01846, 0.9288, 0.04108, 0.9432, 0.04995, 0.9676, 0.04108, 0.9432, 0.1068, 0.9558, 0.1137, 0.9789, 0.04615, 0.9146, 0.04108, 0.9432, 0.01846, 0.9288, 0.01793, 0.9163, 0.06408, 0.8897, 0.07919, 0.8732, 0.1211, 0.8729, 0.115, 0.8911, 0.9229, 0.006888, 0.9173, 0.07744, 0.8925, 0.07341, 0.905, -0.002426, 0.1672, 0.8166, 0.1759, 0.8351, 0.125, 0.8324, 0.1204, 0.8118, 0.161, 0.9678, 0.1137, 0.9789, 0.1068, 0.9558, 0.1476, 0.9521, 0.7801, 0.004322, 0.7955, 0.01535, 0.7984, 0.08137, 0.7724, 0.07184, 0.2104, 0.191, 0.2054, 0.2748, 0.1319, 0.2663, 0.1454, 0.1973, 0.8099, 0.6265, 0.7512, 0.6079, 0.7595, 0.5544, 0.8225, 0.5671, 0.2312, 0.4912, 0.2345, 0.5362, 0.1679, 0.5113, 0.157, 0.4659, 0.2312, 0.4912, 0.157, 0.4659, 0.1424, 0.4188, 0.2237, 0.4352, 0.6023, 0.1106, 0.6403, 0.1299, 0.6311, 0.1346, 0.5896, 0.1183, 0.6023, 0.1106, 0.5896, 0.1183, 0.5631, 0.09264, 0.5773, 0.07875, 0.2726, 0.6499, 0.2859, 0.5802, 0.3903, 0.6071, 0.34, 0.6926, 0.122, 0.6777, 0.06368, 0.6955, 0.04021, 0.6478, 0.0806, 0.621, 0.122, 0.6777, 0.0806, 0.621, 0.1255, 0.5855, 0.1713, 0.6562, 0.2508, 0.8688, 0.2514, 0.9111, 0.1933, 0.9429, 0.1967, 0.887, 0.3031, 0.8471, 0.3849, 0.8523, 0.4141, 0.9047, 0.3102, 0.8856, 0.3031, 0.8471, 0.2959, 0.811, 0.3579, 0.7946, 0.3849, 0.8523, 0.2461, 0.8254, 0.1938, 0.8304, 0.1894, 0.7973, 0.2397, 0.7949, 0.8357, 0.8084, 0.9515, 0.7963, 0.981, 0.8667, 0.8638, 0.9179, 0.7863, 0.813, 0.8019, 0.8713, 0.7505, 0.8349, 0.743, 0.8117, 0.7863, 0.813, 0.743, 0.8117, 0.728, 0.7884, 0.7507, 0.7531, 0.3996, 0.1219, 0.4178, 0.06396, 0.4214, 0.09529, 0.4013, 0.1386, 0.6865, 0.1361, 0.6729, 0.1393, 0.6311, 0.1346, 0.6403, 0.1299, 0.231, 0.5556, 0.1894, 0.545, 0.1679, 0.5113, 0.2345, 0.5362, 0.4539, 0.0232, 0.4987, 0.007092, 0.4924, 0.05973, 0.4548, 0.06891, 0.4539, 0.0232, 0.4548, 0.06891, 0.4214, 0.09529, 0.4178, 0.06396, 0.1919, 0.6379, 0.1713, 0.6562, 0.1255, 0.5855, 0.1602, 0.5984, 0.5411, 0.03619, 0.5773, 0.07875, 0.5631, 0.09264, 0.5303, 0.07185, 0.5411, 0.03619, 0.5303, 0.07185, 0.4924, 0.05973, 0.4987, 0.007092, 0.1919, 0.6379, 0.2294, 0.6537, 0.2308, 0.6975, 0.1713, 0.6562, 0.5316, 0.4975, 0.5101, 0.4999, 0.4884, 0.3595, 0.5177, 0.357, 0.3348, 0.1492, 0.33, 0.1585, 0.2996, 0.1448, 0.3018, 0.1384, 0.5603, 0.6753, 0.5489, 0.6165, 0.5657, 0.6144, 0.5771, 0.6781, 0.5603, 0.6753, 0.5771, 0.6781, 0.5844, 0.7203, 0.5621, 0.7183, 0.5603, 0.6753, 0.5621, 0.7183, 0.5428, 0.7132, 0.5447, 0.6709, 0.5879, 0.6783, 0.5771, 0.6781, 0.5657, 0.6144, 0.5762, 0.6145, 0.1295, 0.115, 0.3018, 0.1384, 0.2996, 0.1448, 0.1504, 0.1204, 0.1295, 0.115, 0.151, 0.1151, 0.3031, 0.131, 0.3018, 0.1384, 0.3376, 0.09012, 0.3036, 0.0975, 0.3018, 0.08715, 0.333, 0.07498, 0.3236, 0.06038, 0.333, 0.07498, 0.3018, 0.08715, 0.2978, 0.07674, 0.3201, 0.1737, 0.2953, 0.1554, 0.2996, 0.1448, 0.33, 0.1585, 0.1291, 0.1007, 0.2978, 0.07674, 0.3018, 0.08715, 0.1512, 0.1013, 0.1284, 0.1195, 0.1504, 0.1204, 0.2996, 0.1448, 0.2953, 0.1554, 0.1299, 0.1102, 0.3042, 0.1186, 0.3031, 0.131, 0.151, 0.1151, 0.1299, 0.1102, 0.1515, 0.1078, 0.3046, 0.1074, 0.3042, 0.1186, 0.3656, 0.04712, 0.419, 0.05171, 0.4089, 0.055, 0.3624, 0.0507, 0.6906, 0.8718, 0.6487, 0.8569, 0.6813, 0.8349, 0.696, 0.8434, 0.6906, 0.8718, 0.696, 0.8434, 0.7168, 0.8461, 0.7396, 0.8803, 0.7091, 0.7401, 0.7507, 0.7531, 0.728, 0.7884, 0.7113, 0.7818, 0.7091, 0.7401, 0.7113, 0.7818, 0.6953, 0.787, 0.6725, 0.7566, 0.7803, 0.8856, 0.8097, 0.9213, 0.7513, 0.9112, 0.7396, 0.8803, 0.7803, 0.8856, 0.7396, 0.8803, 0.7168, 0.8461, 0.7391, 0.8436, 0.7803, 0.8856, 0.7391, 0.8436, 0.7505, 0.8349, 0.8019, 0.8713, 0.3223, 0.02072, 0.3256, 0.02627, 0.2554, 0.0245, 0.253, 0.01902, 0.3223, 0.02072, 0.253, 0.01902, 0.2514, 0.01178, 0.3191, 0.01342, 0.362, 0.01052, 0.4048, 0.005859, 0.4111, 0.01534, 0.3634, 0.01673, 0.3604, 0.05647, 0.3624, 0.0507, 0.4089, 0.055, 0.4035, 0.06439, 0.3687, 0.02311, 0.3634, 0.01673, 0.4111, 0.01534, 0.4281, 0.02034, 0.3687, 0.02311, 0.4281, 0.02034, 0.4433, 0.02678, 0.3732, 0.02809, 0.3726, 0.03497, 0.3732, 0.02809, 0.4433, 0.02678, 0.4418, 0.03649, 0.3216, 0.04593, 0.3194, 0.04964, 0.2543, 0.04735, 0.2561, 0.04379, 0.3216, 0.04593, 0.2561, 0.04379, 0.2571, 0.03913, 0.3238, 0.04147, 0.319, 0.006966, 0.3191, 0.01342, 0.2514, 0.01178, 0.2523, 0.005859, 0.3176, 0.0553, 0.2519, 0.05237, 0.2543, 0.04735, 0.3194, 0.04964, 0.3256, 0.03327, 0.3238, 0.04147, 0.2571, 0.03913, 0.2568, 0.03106, 0.3256, 0.03327, 0.2568, 0.03106, 0.2554, 0.0245, 0.3256, 0.02627, 0.004733, 0.03103, 0.04714, 0.02497, 0.07952, 0.02699, 0.04998, 0.02967, 0.3726, 0.03497, 0.4418, 0.03649, 0.4313, 0.04629, 0.3693, 0.043, 0.3223, 0.02072, 0.3191, 0.01342, 0.3634, 0.01673, 0.3687, 0.02311, 0.3223, 0.02072, 0.3687, 0.02311, 0.3732, 0.02809, 0.3256, 0.02627, 0.3656, 0.04712, 0.3693, 0.043, 0.4313, 0.04629, 0.419, 0.05171, 0.05056, 0.03627, 0.08083, 0.03439, 0.2571, 0.03913, 0.2561, 0.04379, 0.5242, 0.6209, 0.5096, 0.6236, 0.4666, 0.5048, 0.4935, 0.5007, 0.582, 0.4918, 0.5624, 0.4932, 0.5521, 0.3519, 0.5752, 0.3488, 0.5277, 0.6689, 0.5061, 0.6719, 0.5096, 0.6236, 0.5242, 0.6209, 0.4935, 0.5007, 0.4641, 0.3569, 0.4884, 0.3595, 0.5101, 0.4999, 0.7834, 0.6933, 0.7829, 0.6433, 0.9184, 0.681, 0.922, 0.7253, 0.2139, 0.39, 0.1987, 0.3249, 0.2804, 0.3284, 0.2974, 0.398, 0.5277, 0.6689, 0.5242, 0.6209, 0.5353, 0.6187, 0.5447, 0.6709, 0.5762, 0.6145, 0.5657, 0.6144, 0.5624, 0.4932, 0.582, 0.4918, 0.6099, 0.4911, 0.5949, 0.4915, 0.5945, 0.3448, 0.6246, 0.339, 0.5958, 0.6149, 0.5837, 0.6152, 0.5949, 0.4915, 0.6099, 0.4911, 0.5242, 0.6209, 0.4935, 0.5007, 0.5101, 0.4999, 0.5353, 0.6187, 0.582, 0.4918, 0.5752, 0.3488, 0.5945, 0.3448, 0.5949, 0.4915, 0.5489, 0.6165, 0.5353, 0.6187, 0.5101, 0.4999, 0.5316, 0.4975, 0.7052, 0.6906, 0.701, 0.6433, 0.7829, 0.6433, 0.7834, 0.6933, 0.4017, 0.1849, 0.4254, 0.1584, 0.437, 0.3579, 0.41, 0.3671, 0.4958, 0.6254, 0.4463, 0.5116, 0.4666, 0.5048, 0.5096, 0.6236, 0.5316, 0.4975, 0.5177, 0.357, 0.5521, 0.3519, 0.5624, 0.4932, 0.4463, 0.5116, 0.41, 0.3671, 0.437, 0.3579, 0.4666, 0.5048, 0.4935, 0.5007, 0.4666, 0.5048, 0.437, 0.3579, 0.4641, 0.3569, 0.4521, 0.1415, 0.4641, 0.3569, 0.437, 0.3579, 0.4254, 0.1584, 0.5858, 0.1642, 0.618, 0.1725, 0.5945, 0.3448, 0.5752, 0.3488, 0.5489, 0.6165, 0.5316, 0.4975, 0.5624, 0.4932, 0.5657, 0.6144, 0.6522, 0.1639, 0.6246, 0.339, 0.5945, 0.3448, 0.618, 0.1725, 0.7863, 0.813, 0.8357, 0.8084, 0.8638, 0.9179, 0.8019, 0.8713, 0.5762, 0.6145, 0.582, 0.4918, 0.5949, 0.4915, 0.5837, 0.6152, 0.4865, 0.6796, 0.4958, 0.6254, 0.5096, 0.6236, 0.5061, 0.6719, 0.6075, 0.6644, 0.596, 0.675, 0.5837, 0.6152, 0.5958, 0.6149, 0.5603, 0.6753, 0.5447, 0.6709, 0.5353, 0.6187, 0.5489, 0.6165, 0.5879, 0.6783, 0.5762, 0.6145, 0.5837, 0.6152, 0.596, 0.675, 0.7803, 0.8856, 0.8019, 0.8713, 0.8638, 0.9179, 0.8097, 0.9213, 0.1325, 0.3806, 0.06208, 0.3781, 0.06106, 0.3135, 0.1209, 0.3197, 0.7052, 0.6906, 0.6495, 0.7155, 0.6324, 0.6601, 0.701, 0.6433, 0.1591, 0.7322, 0.1757, 0.7866, 0.09314, 0.7905, 0.08541, 0.7444, 0.8097, 0.9213, 0.8638, 0.9179, 0.8957, 0.9749, 0.8287, 0.9891, 0.6752, 0.8991, 0.6502, 0.9636, 0.575, 0.9316, 0.6065, 0.8821, 0.01245, 0.8915, 0.002388, 0.8326, 0.04048, 0.8369, 0.04459, 0.8738, 0.8162, 0.4843, 0.7641, 0.4794, 0.778, 0.3995, 0.8204, 0.3959, 0.8344, 0.2447, 0.8644, 0.2348, 0.8568, 0.3946, 0.8204, 0.3959, 0.2518, 0.6287, 0.2726, 0.6499, 0.2308, 0.6975, 0.2294, 0.6537, 0.0806, 0.621, 0.01856, 0.5925, 0.03411, 0.5605, 0.1255, 0.5855, 0.2139, 0.39, 0.1325, 0.3806, 0.1209, 0.3197, 0.1987, 0.3249, 0.1591, 0.7322, 0.2308, 0.6975, 0.2684, 0.7603, 0.1757, 0.7866, 0.1466, 0.5449, 0.1255, 0.5855, 0.03411, 0.5605, 0.04877, 0.5277, 0.8624, -0.004531, 0.905, -0.002426, 0.8925, 0.07341, 0.8693, 0.07325, 0.7863, 0.813, 0.7507, 0.7531, 0.7834, 0.6933, 0.8357, 0.8084, 0.8644, 0.2348, 0.9082, 0.2316, 0.9387, 0.4034, 0.8568, 0.3946, 0.8439, 0.00332, 0.8437, 0.07747, 0.8105, 0.08228, 0.8169, 0.01525, 0.01245, 0.8915, 0.01793, 0.9163, 0.01846, 0.9288, 0.007151, 0.938, 0.8162, 0.4843, 0.8225, 0.5671, 0.7595, 0.5544, 0.7641, 0.4794, 0.3026, 0.5117, 0.4117, 0.5278, 0.3903, 0.6071, 0.2859, 0.5802, 0.2726, 0.6499, 0.34, 0.6926, 0.2684, 0.7603, 0.2308, 0.6975, 0.7641, 0.4794, 0.7595, 0.5544, 0.6981, 0.5494, 0.7284, 0.4822, 0.06408, 0.8897, 0.04615, 0.9146, 0.01793, 0.9163, 0.01245, 0.8915, 0.6906, 0.8718, 0.7396, 0.8803, 0.7513, 0.9112, 0.6752, 0.8991, 0.2514, 0.9111, 0.2579, 0.9409, 0.1998, 0.9764, 0.1933, 0.9429, 0.8344, 0.2447, 0.8204, 0.3959, 0.778, 0.3995, 0.7932, 0.2513, 0.8638, 0.9179, 0.981, 0.8667, 1.004, 0.9059, 0.8957, 0.9749, 0.7091, 0.7401, 0.7052, 0.6906, 0.7834, 0.6933, 0.7507, 0.7531, 0.8097, 0.9213, 0.8287, 0.9891, 0.7459, 0.9892, 0.7513, 0.9112, 0.157, 0.4659, 0.06462, 0.4532, 0.06444, 0.4138, 0.1424, 0.4188, 0.8439, 0.00332, 0.8624, -0.004531, 0.8693, 0.07325, 0.8437, 0.07747, 0.06408, 0.8897, 0.115, 0.8911, 0.1087, 0.923, 0.04615, 0.9146, 0.8667, 0.4981, 0.8568, 0.3946, 0.9387, 0.4034, 0.9361, 0.5127, 0.6906, 0.8718, 0.6752, 0.8991, 0.6065, 0.8821, 0.6487, 0.8569, 0.122, 0.6777, 0.1591, 0.7322, 0.08541, 0.7444, 0.06368, 0.6955, 0.2312, 0.4912, 0.3026, 0.5117, 0.2859, 0.5802, 0.2345, 0.5362, 0.1611, 0.8977, 0.115, 0.8911, 0.1211, 0.8729, 0.1736, 0.88, 0.8616, 0.649, 0.8747, 0.5876, 0.9428, 0.6058, 0.9228, 0.6702, 0.2974, 0.398, 0.2804, 0.3284, 0.359, 0.3158, 0.3867, 0.3935, 0.07919, 0.8732, 0.07957, 0.8307, 0.125, 0.8324, 0.1211, 0.8729, 0.1631, 0.5626, 0.1602, 0.5984, 0.1255, 0.5855, 0.1466, 0.5449, 0.2139, 0.39, 0.2237, 0.4352, 0.1424, 0.4188, 0.1325, 0.3806, 0.1482, 0.9287, 0.1476, 0.9521, 0.1068, 0.9558, 0.1087, 0.923, 0.7932, 0.2513, 0.772, 0.2504, 0.7984, 0.08137, 0.8105, 0.08228, 0.6752, 0.8991, 0.7513, 0.9112, 0.7459, 0.9892, 0.6502, 0.9636, 0.04615, 0.9146, 0.1087, 0.923, 0.1068, 0.9558, 0.04108, 0.9432, 0.8162, 0.4843, 0.8204, 0.3959, 0.8568, 0.3946, 0.8667, 0.4981, 0.2518, 0.6287, 0.2587, 0.5884, 0.2859, 0.5802, 0.2726, 0.6499, 0.122, 0.6777, 0.1713, 0.6562, 0.2308, 0.6975, 0.1591, 0.7322, 0.2312, 0.4912, 0.2237, 0.4352, 0.3066, 0.4488, 0.3026, 0.5117, 0.07919, 0.8732, 0.04459, 0.8738, 0.04048, 0.8369, 0.07957, 0.8307, 0.1466, 0.5449, 0.04877, 0.5277, 0.06009, 0.4921, 0.1679, 0.5113, 0.2139, 0.39, 0.2974, 0.398, 0.3066, 0.4488, 0.2237, 0.4352, 0.8169, 0.01525, 0.8105, 0.08228, 0.7984, 0.08137, 0.7955, 0.01535, 0.7932, 0.2513, 0.778, 0.3995, 0.743, 0.3999, 0.772, 0.2504, 0.2508, 0.8688, 0.1967, 0.887, 0.1938, 0.8304, 0.2461, 0.8254, 0.157, 0.4659, 0.1679, 0.5113, 0.06009, 0.4921, 0.06462, 0.4532, 0.1611, 0.8977, 0.1482, 0.9287, 0.1087, 0.923, 0.115, 0.8911, 0.231, 0.5556, 0.2345, 0.5362, 0.2859, 0.5802, 0.2587, 0.5884, 0.0806, 0.621, 0.04021, 0.6478, 0.003392, 0.6183, 0.01856, 0.5925, 0.2974, 0.398, 0.3867, 0.3935, 0.4106, 0.4559, 0.3066, 0.4488, 0.8099, 0.6265, 0.8225, 0.5671, 0.8747, 0.5876, 0.8616, 0.649, 0.06408, 0.8897, 0.01245, 0.8915, 0.04459, 0.8738, 0.07919, 0.8732, 0.1631, 0.5626, 0.1466, 0.5449, 0.1679, 0.5113, 0.1894, 0.545, 0.7091, 0.7401, 0.6725, 0.7566, 0.6495, 0.7155, 0.7052, 0.6906, 0.2789, 0.2801, 0.3519, 0.2723, 0.359, 0.3158, 0.2804, 0.3284, 0.7512, 0.6079, 0.6958, 0.6004, 0.6981, 0.5494, 0.7595, 0.5544, 0.8667, 0.4981, 0.9361, 0.5127, 0.9428, 0.6058, 0.8747, 0.5876, 0.3026, 0.5117, 0.3066, 0.4488, 0.4106, 0.4559, 0.4117, 0.5278, 0.1325, 0.3806, 0.1424, 0.4188, 0.06444, 0.4138, 0.06208, 0.3781, 0.1736, 0.88, 0.1211, 0.8729, 0.125, 0.8324, 0.1759, 0.8351, 0.8644, 0.2348, 0.8693, 0.07325, 0.8925, 0.07341, 0.9082, 0.2316, 0.8357, 0.8084, 0.7834, 0.6933, 0.922, 0.7253, 0.9515, 0.7963, 0.5277, 0.6689, 0.5264, 0.7108, 0.5092, 0.713, 0.5061, 0.6719, 0.3348, 0.1492, 0.3018, 0.1384, 0.3031, 0.131, 0.3365, 0.1378, 0.4865, 0.6796, 0.5061, 0.6719, 0.5092, 0.713, 0.4906, 0.7203, 0.5277, 0.6689, 0.5447, 0.6709, 0.5428, 0.7132, 0.5264, 0.7108, 0.6075, 0.6644, 0.6255, 0.7006, 0.6091, 0.7136, 0.596, 0.675, 0.5879, 0.6783, 0.596, 0.675, 0.6091, 0.7136, 0.5981, 0.7188, 0.5879, 0.6783, 0.5981, 0.7188, 0.5844, 0.7203, 0.5771, 0.6781, 0.3376, 0.09012, 0.3394, 0.1049, 0.3046, 0.1074, 0.3036, 0.0975, 0.3376, 0.1202, 0.3365, 0.1378, 0.3031, 0.131, 0.3042, 0.1186, 0.3376, 0.1202, 0.3042, 0.1186, 0.3046, 0.1074, 0.3394, 0.1049, 0.1019, 0.1091, 0.1291, 0.1007, 0.1512, 0.1013, 0.13, 0.1057, 0.1019, 0.1091, 0.13, 0.1057, 0.1515, 0.1078, 0.1299, 0.1102, 0.1019, 0.1091, 0.1299, 0.1102, 0.151, 0.1151, 0.1295, 0.115, 0.1019, 0.1091, 0.1295, 0.115, 0.1504, 0.1204, 0.1284, 0.1195, 0.13, 0.1057, 0.3036, 0.0975, 0.3046, 0.1074, 0.1515, 0.1078, 0.13, 0.1057, 0.1512, 0.1013, 0.3018, 0.08715, 0.3036, 0.0975, 0.2054, 0.2748, 0.2789, 0.2801, 0.2804, 0.3284, 0.1987, 0.3249, 0.1454, 0.1973, 0.1319, 0.2663, 0.07562, 0.2549, 0.0868, 0.1909, 0.2718, 0.1815, 0.3476, 0.1733, 0.3519, 0.2723, 0.2789, 0.2801, 0.1319, 0.2663, 0.1209, 0.3197, 0.06106, 0.3135, 0.07562, 0.2549, 0.2054, 0.2748, 0.1987, 0.3249, 0.1209, 0.3197, 0.1319, 0.2663, 0.2104, 0.191, 0.2718, 0.1815, 0.2789, 0.2801, 0.2054, 0.2748, 0.004733, 0.03103, 0.04678, 0.01893, 0.07457, 0.0203, 0.04714, 0.02497, 0.05056, 0.03627, 0.2561, 0.04379, 0.2543, 0.04735, 0.08369, 0.03971, 0.04998, 0.02967, 0.07952, 0.02699, 0.2554, 0.0245, 0.2568, 0.03106, 0.004733, 0.03103, 0.05056, 0.03627, 0.08369, 0.03971, 0.04727, 0.04086, 0.04714, 0.02497, 0.07457, 0.0203, 0.2514, 0.01178, 0.253, 0.01902, 0.04998, 0.02967, 0.2568, 0.03106, 0.2571, 0.03913, 0.08083, 0.03439, 0.004733, 0.03103, 0.04998, 0.02967, 0.08083, 0.03439, 0.05056, 0.03627, 0.04714, 0.02497, 0.253, 0.01902, 0.2554, 0.0245, 0.07952, 0.02699, 0.04678, 0.01893, 0.2523, 0.005859, 0.2514, 0.01178, 0.07457, 0.0203, 0.04727, 0.04086, 0.08369, 0.03971, 0.2543, 0.04735, 0.2519, 0.05237, 0.2508, 0.8688, 0.2461, 0.8254, 0.2959, 0.811, 0.3031, 0.8471, 0.3102, 0.8856, 0.4141, 0.9047, 0.4066, 0.9625, 0.3107, 0.9196, 0.2959, 0.811, 0.2831, 0.7812, 0.322, 0.7531, 0.3579, 0.7946, 0.2514, 0.9111, 0.3102, 0.8856, 0.3107, 0.9196, 0.2579, 0.9409, 0.2461, 0.8254, 0.2397, 0.7949, 0.2831, 0.7812, 0.2959, 0.811, 0.2508, 0.8688, 0.3031, 0.8471, 0.3102, 0.8856, 0.2514, 0.9111, 0.5858, 0.1642, 0.5896, 0.1183, 0.6311, 0.1346, 0.618, 0.1725, 0.5858, 0.1642, 0.5613, 0.1475, 0.5631, 0.09264, 0.5896, 0.1183, 0.4521, 0.1415, 0.4548, 0.06891, 0.4924, 0.05973, 0.4854, 0.1341, 0.4521, 0.1415, 0.4254, 0.1584, 0.4214, 0.09529, 0.4548, 0.06891, 0.4017, 0.1849, 0.4013, 0.1386, 0.4214, 0.09529, 0.4254, 0.1584, 0.6522, 0.1639, 0.618, 0.1725, 0.6311, 0.1346, 0.6729, 0.1393, 0.5225, 0.1376, 0.5303, 0.07185, 0.5631, 0.09264, 0.5613, 0.1475, 0.5225, 0.1376, 0.4854, 0.1341, 0.4924, 0.05973, 0.5303, 0.07185, 0.5858, 0.1642, 0.5752, 0.3488, 0.5521, 0.3519, 0.5613, 0.1475, 0.4521, 0.1415, 0.4854, 0.1341, 0.4884, 0.3595, 0.4641, 0.3569, 0.5225, 0.1376, 0.5613, 0.1475, 0.5521, 0.3519, 0.5177, 0.357, 0.5225, 0.1376, 0.5177, 0.357, 0.4884, 0.3595, 0.4854, 0.1341, 0.3256, 0.03327, 0.3726, 0.03497, 0.3732, 0.02809, 0.3256, 0.02627, 0.3256, 0.03327, 0.3238, 0.04147, 0.3693, 0.043, 0.3726, 0.03497, 0.3176, 0.0553, 0.3604, 0.05647, 0.3624, 0.0507, 0.3194, 0.04964, 0.319, 0.006966, 0.3191, 0.01342, 0.3634, 0.01673, 0.362, 0.01052, 0.3216, 0.04593, 0.3656, 0.04712, 0.3693, 0.043, 0.3238, 0.04147, 0.3216, 0.04593, 0.3194, 0.04964, 0.3624, 0.0507, 0.3656, 0.04712, 0.8162, 0.4843, 0.8225, 0.5671, 0.8747, 0.5876, 0.8667, 0.4981, 0.9884, 0.4997, 0.9361, 0.5127, 0.9428, 0.6058, 0.9897, 0.5425, 0.9884, 0.4997, 0.9837, 0.4064, 0.9387, 0.4034, 0.9361, 0.5127, 0.6827, 0.472, 0.7284, 0.4822, 0.743, 0.3999, 0.7082, 0.3876, 0.6827, 0.472, 0.6505, 0.5066, 0.6981, 0.5494, 0.7284, 0.4822, 0.7641, 0.4794, 0.778, 0.3995, 0.743, 0.3999, 0.7284, 0.4822, 0.9405, 0.2378, 0.9082, 0.2316, 0.9387, 0.4034, 0.9837, 0.4064, 0.9405, 0.2378, 0.9173, 0.07744, 0.8925, 0.07341, 0.9082, 0.2316, 0.7438, 0.2343, 0.772, 0.2504, 0.7984, 0.08137, 0.7724, 0.07184, 0.7438, 0.2343, 0.7082, 0.3876, 0.743, 0.3999, 0.772, 0.2504, 0.8344, 0.2447, 0.8437, 0.07747, 0.8105, 0.08228, 0.7932, 0.2513, 0.8344, 0.2447, 0.8644, 0.2348, 0.8693, 0.07325, 0.8437, 0.07747, 0.0585, 0.8118, 0.07957, 0.8307, 0.125, 0.8324, 0.1204, 0.8118, 0.0585, 0.8118, 0.002388, 0.8326, 0.04048, 0.8369, 0.07957, 0.8307, 0.04995, 0.9676, 0.04108, 0.9432, 0.01846, 0.9288, 0.007151, 0.938, 0.04995, 0.9676, 0.1137, 0.9789, 0.1068, 0.9558, 0.04108, 0.9432, 0.04615, 0.9146, 0.01793, 0.9163, 0.01846, 0.9288, 0.04108, 0.9432, 0.06408, 0.8897, 0.115, 0.8911, 0.1211, 0.8729, 0.07919, 0.8732, 0.9229, 0.006888, 0.905, -0.002426, 0.8925, 0.07341, 0.9173, 0.07744, 0.1672, 0.8166, 0.1204, 0.8118, 0.125, 0.8324, 0.1759, 0.8351, 0.161, 0.9678, 0.1476, 0.9521, 0.1068, 0.9558, 0.1137, 0.9789, 0.7801, 0.004322, 0.7724, 0.07184, 0.7984, 0.08137, 0.7955, 0.01535, 0.2104, 0.191, 0.1454, 0.1973, 0.1319, 0.2663, 0.2054, 0.2748, 0.8099, 0.6265, 0.8225, 0.5671, 0.7595, 0.5544, 0.7512, 0.6079, 0.2312, 0.4912, 0.157, 0.4659, 0.1679, 0.5113, 0.2345, 0.5362, 0.2312, 0.4912, 0.2237, 0.4352, 0.1424, 0.4188, 0.157, 0.4659, 0.6023, 0.1106, 0.5896, 0.1183, 0.6311, 0.1346, 0.6403, 0.1299, 0.6023, 0.1106, 0.5773, 0.07875, 0.5631, 0.09264, 0.5896, 0.1183, 0.2726, 0.6499, 0.34, 0.6926, 0.3903, 0.6071, 0.2859, 0.5802, 0.122, 0.6777, 0.0806, 0.621, 0.04021, 0.6478, 0.06368, 0.6955, 0.122, 0.6777, 0.1713, 0.6562, 0.1255, 0.5855, 0.0806, 0.621, 0.2508, 0.8688, 0.1967, 0.887, 0.1933, 0.9429, 0.2514, 0.9111, 0.3031, 0.8471, 0.3102, 0.8856, 0.4141, 0.9047, 0.3849, 0.8523, 0.3031, 0.8471, 0.3849, 0.8523, 0.3579, 0.7946, 0.2959, 0.811, 0.2461, 0.8254, 0.2397, 0.7949, 0.1894, 0.7973, 0.1938, 0.8304, 0.8357, 0.8084, 0.8638, 0.9179, 0.981, 0.8667, 0.9515, 0.7963, 0.7863, 0.813, 0.743, 0.8117, 0.7505, 0.8349, 0.8019, 0.8713, 0.7863, 0.813, 0.7507, 0.7531, 0.728, 0.7884, 0.743, 0.8117, 0.3996, 0.1219, 0.4013, 0.1386, 0.4214, 0.09529, 0.4178, 0.06396, 0.6865, 0.1361, 0.6403, 0.1299, 0.6311, 0.1346, 0.6729, 0.1393, 0.231, 0.5556, 0.2345, 0.5362, 0.1679, 0.5113, 0.1894, 0.545, 0.4539, 0.0232, 0.4548, 0.06891, 0.4924, 0.05973, 0.4987, 0.007092, 0.4539, 0.0232, 0.4178, 0.06396, 0.4214, 0.09529, 0.4548, 0.06891, 0.1919, 0.6379, 0.1602, 0.5984, 0.1255, 0.5855, 0.1713, 0.6562, 0.5411, 0.03619, 0.5303, 0.07185, 0.5631, 0.09264, 0.5773, 0.07875, 0.5411, 0.03619, 0.4987, 0.007092, 0.4924, 0.05973, 0.5303, 0.07185, 0.1919, 0.6379, 0.1713, 0.6562, 0.2308, 0.6975, 0.2294, 0.6537, 0.5316, 0.4975, 0.5177, 0.357, 0.4884, 0.3595, 0.5101, 0.4999, 0.3348, 0.1492, 0.3018, 0.1384, 0.2996, 0.1448, 0.33, 0.1585, 0.5603, 0.6753, 0.5771, 0.6781, 0.5657, 0.6144, 0.5489, 0.6165, 0.5603, 0.6753, 0.5621, 0.7183, 0.5844, 0.7203, 0.5771, 0.6781, 0.5603, 0.6753, 0.5447, 0.6709, 0.5428, 0.7132, 0.5621, 0.7183, 0.5879, 0.6783, 0.5762, 0.6145, 0.5657, 0.6144, 0.5771, 0.6781, 0.1295, 0.115, 0.1504, 0.1204, 0.2996, 0.1448, 0.3018, 0.1384, 0.1295, 0.115, 0.3018, 0.1384, 0.3031, 0.131, 0.151, 0.1151, 0.3376, 0.09012, 0.333, 0.07498, 0.3018, 0.08715, 0.3036, 0.0975, 0.3236, 0.06038, 0.2978, 0.07674, 0.3018, 0.08715, 0.333, 0.07498, 0.3201, 0.1737, 0.33, 0.1585, 0.2996, 0.1448, 0.2953, 0.1554, 0.1291, 0.1007, 0.1512, 0.1013, 0.3018, 0.08715, 0.2978, 0.07674, 0.1284, 0.1195, 0.2953, 0.1554, 0.2996, 0.1448, 0.1504, 0.1204, 0.1299, 0.1102, 0.151, 0.1151, 0.3031, 0.131, 0.3042, 0.1186, 0.1299, 0.1102, 0.3042, 0.1186, 0.3046, 0.1074, 0.1515, 0.1078, 0.3656, 0.04712, 0.3624, 0.0507, 0.4089, 0.055, 0.419, 0.05171, 0.6906, 0.8718, 0.696, 0.8434, 0.6813, 0.8349, 0.6487, 0.8569, 0.6906, 0.8718, 0.7396, 0.8803, 0.7168, 0.8461, 0.696, 0.8434, 0.7091, 0.7401, 0.7113, 0.7818, 0.728, 0.7884, 0.7507, 0.7531, 0.7091, 0.7401, 0.6725, 0.7566, 0.6953, 0.787, 0.7113, 0.7818, 0.7803, 0.8856, 0.7396, 0.8803, 0.7513, 0.9112, 0.8097, 0.9213, 0.7803, 0.8856, 0.7391, 0.8436, 0.7168, 0.8461, 0.7396, 0.8803, 0.7803, 0.8856, 0.8019, 0.8713, 0.7505, 0.8349, 0.7391, 0.8436, 0.3223, 0.02072, 0.253, 0.01902, 0.2554, 0.0245, 0.3256, 0.02627, 0.3223, 0.02072, 0.3191, 0.01342, 0.2514, 0.01178, 0.253, 0.01902, 0.362, 0.01052, 0.3634, 0.01673, 0.4111, 0.01534, 0.4048, 0.005859, 0.3604, 0.05647, 0.4035, 0.06439, 0.4089, 0.055, 0.3624, 0.0507, 0.3687, 0.02311, 0.4281, 0.02034, 0.4111, 0.01534, 0.3634, 0.01673, 0.3687, 0.02311, 0.3732, 0.02809, 0.4433, 0.02678, 0.4281, 0.02034, 0.3726, 0.03497, 0.4418, 0.03649, 0.4433, 0.02678, 0.3732, 0.02809, 0.3216, 0.04593, 0.2561, 0.04379, 0.2543, 0.04735, 0.3194, 0.04964, 0.3216, 0.04593, 0.3238, 0.04147, 0.2571, 0.03913, 0.2561, 0.04379, 0.319, 0.006966, 0.2523, 0.005859, 0.2514, 0.01178, 0.3191, 0.01342, 0.3176, 0.0553, 0.3194, 0.04964, 0.2543, 0.04735, 0.2519, 0.05237, 0.3256, 0.03327, 0.2568, 0.03106, 0.2571, 0.03913, 0.3238, 0.04147, 0.3256, 0.03327, 0.3256, 0.02627, 0.2554, 0.0245, 0.2568, 0.03106, 0.004733, 0.03103, 0.04998, 0.02967, 0.07952, 0.02699, 0.04714, 0.02497, 0.3726, 0.03497, 0.3693, 0.043, 0.4313, 0.04629, 0.4418, 0.03649, 0.3223, 0.02072, 0.3687, 0.02311, 0.3634, 0.01673, 0.3191, 0.01342, 0.3223, 0.02072, 0.3256, 0.02627, 0.3732, 0.02809, 0.3687, 0.02311, 0.3656, 0.04712, 0.419, 0.05171, 0.4313, 0.04629, 0.3693, 0.043, 0.05056, 0.03627, 0.2561, 0.04379, 0.2571, 0.03913, 0.08083, 0.03439, 0.5242, 0.6209, 0.4935, 0.5007, 0.4666, 0.5048, 0.5096, 0.6236, 0.582, 0.4918, 0.5752, 0.3488, 0.5521, 0.3519, 0.5624, 0.4932, 0.5277, 0.6689, 0.5242, 0.6209, 0.5096, 0.6236, 0.5061, 0.6719, 0.4935, 0.5007, 0.5101, 0.4999, 0.4884, 0.3595, 0.4641, 0.3569, 0.7834, 0.6933, 0.922, 0.7253, 0.9184, 0.681, 0.7829, 0.6433, 0.2139, 0.39, 0.2974, 0.398, 0.2804, 0.3284, 0.1987, 0.3249, 0.5277, 0.6689, 0.5447, 0.6709, 0.5353, 0.6187, 0.5242, 0.6209, 0.5762, 0.6145, 0.582, 0.4918, 0.5624, 0.4932, 0.5657, 0.6144, 0.6099, 0.4911, 0.6246, 0.339, 0.5945, 0.3448, 0.5949, 0.4915, 0.5958, 0.6149, 0.6099, 0.4911, 0.5949, 0.4915, 0.5837, 0.6152, 0.5242, 0.6209, 0.5353, 0.6187, 0.5101, 0.4999, 0.4935, 0.5007, 0.582, 0.4918, 0.5949, 0.4915, 0.5945, 0.3448, 0.5752, 0.3488, 0.5489, 0.6165, 0.5316, 0.4975, 0.5101, 0.4999, 0.5353, 0.6187, 0.7052, 0.6906, 0.7834, 0.6933, 0.7829, 0.6433, 0.701, 0.6433, 0.4017, 0.1849, 0.41, 0.3671, 0.437, 0.3579, 0.4254, 0.1584, 0.4958, 0.6254, 0.5096, 0.6236, 0.4666, 0.5048, 0.4463, 0.5116, 0.5316, 0.4975, 0.5624, 0.4932, 0.5521, 0.3519, 0.5177, 0.357, 0.4463, 0.5116, 0.4666, 0.5048, 0.437, 0.3579, 0.41, 0.3671, 0.4935, 0.5007, 0.4641, 0.3569, 0.437, 0.3579, 0.4666, 0.5048, 0.4521, 0.1415, 0.4254, 0.1584, 0.437, 0.3579, 0.4641, 0.3569, 0.5858, 0.1642, 0.5752, 0.3488, 0.5945, 0.3448, 0.618, 0.1725, 0.5489, 0.6165, 0.5657, 0.6144, 0.5624, 0.4932, 0.5316, 0.4975, 0.6522, 0.1639, 0.618, 0.1725, 0.5945, 0.3448, 0.6246, 0.339, 0.7863, 0.813, 0.8019, 0.8713, 0.8638, 0.9179, 0.8357, 0.8084, 0.5762, 0.6145, 0.5837, 0.6152, 0.5949, 0.4915, 0.582, 0.4918, 0.4865, 0.6796, 0.5061, 0.6719, 0.5096, 0.6236, 0.4958, 0.6254, 0.6075, 0.6644, 0.5958, 0.6149, 0.5837, 0.6152, 0.596, 0.675, 0.5603, 0.6753, 0.5489, 0.6165, 0.5353, 0.6187, 0.5447, 0.6709, 0.5879, 0.6783, 0.596, 0.675, 0.5837, 0.6152, 0.5762, 0.6145, 0.7803, 0.8856, 0.8097, 0.9213, 0.8638, 0.9179, 0.8019, 0.8713, 0.1325, 0.3806, 0.1209, 0.3197, 0.06106, 0.3135, 0.06208, 0.3781, 0.7052, 0.6906, 0.701, 0.6433, 0.6324, 0.6601, 0.6495, 0.7155, 0.1591, 0.7322, 0.08541, 0.7444, 0.09314, 0.7905, 0.1757, 0.7866, 0.8097, 0.9213, 0.8287, 0.9891, 0.8957, 0.9749, 0.8638, 0.9179, 0.6752, 0.8991, 0.6065, 0.8821, 0.575, 0.9316, 0.6502, 0.9636, 0.01245, 0.8915, 0.04459, 0.8738, 0.04048, 0.8369, 0.002388, 0.8326, 0.8162, 0.4843, 0.8204, 0.3959, 0.778, 0.3995, 0.7641, 0.4794, 0.8344, 0.2447, 0.8204, 0.3959, 0.8568, 0.3946, 0.8644, 0.2348, 0.2518, 0.6287, 0.2294, 0.6537, 0.2308, 0.6975, 0.2726, 0.6499, 0.0806, 0.621, 0.1255, 0.5855, 0.03411, 0.5605, 0.01856, 0.5925, 0.2139, 0.39, 0.1987, 0.3249, 0.1209, 0.3197, 0.1325, 0.3806, 0.1591, 0.7322, 0.1757, 0.7866, 0.2684, 0.7603, 0.2308, 0.6975, 0.1466, 0.5449, 0.04877, 0.5277, 0.03411, 0.5605, 0.1255, 0.5855, 0.8624, -0.004531, 0.8693, 0.07325, 0.8925, 0.07341, 0.905, -0.002426, 0.7863, 0.813, 0.8357, 0.8084, 0.7834, 0.6933, 0.7507, 0.7531, 0.8644, 0.2348, 0.8568, 0.3946, 0.9387, 0.4034, 0.9082, 0.2316, 0.8439, 0.00332, 0.8169, 0.01525, 0.8105, 0.08228, 0.8437, 0.07747, 0.01245, 0.8915, 0.007151, 0.938, 0.01846, 0.9288, 0.01793, 0.9163, 0.8162, 0.4843, 0.7641, 0.4794, 0.7595, 0.5544, 0.8225, 0.5671, 0.3026, 0.5117, 0.2859, 0.5802, 0.3903, 0.6071, 0.4117, 0.5278, 0.2726, 0.6499, 0.2308, 0.6975, 0.2684, 0.7603, 0.34, 0.6926, 0.7641, 0.4794, 0.7284, 0.4822, 0.6981, 0.5494, 0.7595, 0.5544, 0.06408, 0.8897, 0.01245, 0.8915, 0.01793, 0.9163, 0.04615, 0.9146, 0.6906, 0.8718, 0.6752, 0.8991, 0.7513, 0.9112, 0.7396, 0.8803, 0.2514, 0.9111, 0.1933, 0.9429, 0.1998, 0.9764, 0.2579, 0.9409, 0.8344, 0.2447, 0.7932, 0.2513, 0.778, 0.3995, 0.8204, 0.3959, 0.8638, 0.9179, 0.8957, 0.9749, 1.004, 0.9059, 0.981, 0.8667, 0.7091, 0.7401, 0.7507, 0.7531, 0.7834, 0.6933, 0.7052, 0.6906, 0.8097, 0.9213, 0.7513, 0.9112, 0.7459, 0.9892, 0.8287, 0.9891, 0.157, 0.4659, 0.1424, 0.4188, 0.06444, 0.4138, 0.06462, 0.4532, 0.8439, 0.00332, 0.8437, 0.07747, 0.8693, 0.07325, 0.8624, -0.004531, 0.06408, 0.8897, 0.04615, 0.9146, 0.1087, 0.923, 0.115, 0.8911, 0.8667, 0.4981, 0.9361, 0.5127, 0.9387, 0.4034, 0.8568, 0.3946, 0.6906, 0.8718, 0.6487, 0.8569, 0.6065, 0.8821, 0.6752, 0.8991, 0.122, 0.6777, 0.06368, 0.6955, 0.08541, 0.7444, 0.1591, 0.7322, 0.2312, 0.4912, 0.2345, 0.5362, 0.2859, 0.5802, 0.3026, 0.5117, 0.1611, 0.8977, 0.1736, 0.88, 0.1211, 0.8729, 0.115, 0.8911, 0.8616, 0.649, 0.9228, 0.6702, 0.9428, 0.6058, 0.8747, 0.5876, 0.2974, 0.398, 0.3867, 0.3935, 0.359, 0.3158, 0.2804, 0.3284, 0.07919, 0.8732, 0.1211, 0.8729, 0.125, 0.8324, 0.07957, 0.8307, 0.1631, 0.5626, 0.1466, 0.5449, 0.1255, 0.5855, 0.1602, 0.5984, 0.2139, 0.39, 0.1325, 0.3806, 0.1424, 0.4188, 0.2237, 0.4352, 0.1482, 0.9287, 0.1087, 0.923, 0.1068, 0.9558, 0.1476, 0.9521, 0.7932, 0.2513, 0.8105, 0.08228, 0.7984, 0.08137, 0.772, 0.2504, 0.6752, 0.8991, 0.6502, 0.9636, 0.7459, 0.9892, 0.7513, 0.9112, 0.04615, 0.9146, 0.04108, 0.9432, 0.1068, 0.9558, 0.1087, 0.923, 0.8162, 0.4843, 0.8667, 0.4981, 0.8568, 0.3946, 0.8204, 0.3959, 0.2518, 0.6287, 0.2726, 0.6499, 0.2859, 0.5802, 0.2587, 0.5884, 0.122, 0.6777, 0.1591, 0.7322, 0.2308, 0.6975, 0.1713, 0.6562, 0.2312, 0.4912, 0.3026, 0.5117, 0.3066, 0.4488, 0.2237, 0.4352, 0.07919, 0.8732, 0.07957, 0.8307, 0.04048, 0.8369, 0.04459, 0.8738, 0.1466, 0.5449, 0.1679, 0.5113, 0.06009, 0.4921, 0.04877, 0.5277, 0.2139, 0.39, 0.2237, 0.4352, 0.3066, 0.4488, 0.2974, 0.398, 0.8169, 0.01525, 0.7955, 0.01535, 0.7984, 0.08137, 0.8105, 0.08228, 0.7932, 0.2513, 0.772, 0.2504, 0.743, 0.3999, 0.778, 0.3995, 0.2508, 0.8688, 0.2461, 0.8254, 0.1938, 0.8304, 0.1967, 0.887, 0.157, 0.4659, 0.06462, 0.4532, 0.06009, 0.4921, 0.1679, 0.5113, 0.1611, 0.8977, 0.115, 0.8911, 0.1087, 0.923, 0.1482, 0.9287, 0.231, 0.5556, 0.2587, 0.5884, 0.2859, 0.5802, 0.2345, 0.5362, 0.0806, 0.621, 0.01856, 0.5925, 0.003392, 0.6183, 0.04021, 0.6478, 0.2974, 0.398, 0.3066, 0.4488, 0.4106, 0.4559, 0.3867, 0.3935, 0.8099, 0.6265, 0.8616, 0.649, 0.8747, 0.5876, 0.8225, 0.5671, 0.06408, 0.8897, 0.07919, 0.8732, 0.04459, 0.8738, 0.01245, 0.8915, 0.1631, 0.5626, 0.1894, 0.545, 0.1679, 0.5113, 0.1466, 0.5449, 0.7091, 0.7401, 0.7052, 0.6906, 0.6495, 0.7155, 0.6725, 0.7566, 0.2789, 0.2801, 0.2804, 0.3284, 0.359, 0.3158, 0.3519, 0.2723, 0.7512, 0.6079, 0.7595, 0.5544, 0.6981, 0.5494, 0.6958, 0.6004, 0.8667, 0.4981, 0.8747, 0.5876, 0.9428, 0.6058, 0.9361, 0.5127, 0.3026, 0.5117, 0.4117, 0.5278, 0.4106, 0.4559, 0.3066, 0.4488, 0.1325, 0.3806, 0.06208, 0.3781, 0.06444, 0.4138, 0.1424, 0.4188, 0.1736, 0.88, 0.1759, 0.8351, 0.125, 0.8324, 0.1211, 0.8729, 0.8644, 0.2348, 0.9082, 0.2316, 0.8925, 0.07341, 0.8693, 0.07325, 0.8357, 0.8084, 0.9515, 0.7963, 0.922, 0.7253, 0.7834, 0.6933, 0.5277, 0.6689, 0.5061, 0.6719, 0.5092, 0.713, 0.5264, 0.7108, 0.3348, 0.1492, 0.3365, 0.1378, 0.3031, 0.131, 0.3018, 0.1384, 0.4865, 0.6796, 0.4906, 0.7203, 0.5092, 0.713, 0.5061, 0.6719, 0.5277, 0.6689, 0.5264, 0.7108, 0.5428, 0.7132, 0.5447, 0.6709, 0.6075, 0.6644, 0.596, 0.675, 0.6091, 0.7136, 0.6255, 0.7006, 0.5879, 0.6783, 0.5981, 0.7188, 0.6091, 0.7136, 0.596, 0.675, 0.5879, 0.6783, 0.5771, 0.6781, 0.5844, 0.7203, 0.5981, 0.7188, 0.3376, 0.09012, 0.3036, 0.0975, 0.3046, 0.1074, 0.3394, 0.1049, 0.3376, 0.1202, 0.3042, 0.1186, 0.3031, 0.131, 0.3365, 0.1378, 0.3376, 0.1202, 0.3394, 0.1049, 0.3046, 0.1074, 0.3042, 0.1186, 0.1019, 0.1091, 0.13, 0.1057, 0.1512, 0.1013, 0.1291, 0.1007, 0.1019, 0.1091, 0.1299, 0.1102, 0.1515, 0.1078, 0.13, 0.1057, 0.1019, 0.1091, 0.1295, 0.115, 0.151, 0.1151, 0.1299, 0.1102, 0.1019, 0.1091, 0.1284, 0.1195, 0.1504, 0.1204, 0.1295, 0.115, 0.13, 0.1057, 0.1515, 0.1078, 0.3046, 0.1074, 0.3036, 0.0975, 0.13, 0.1057, 0.3036, 0.0975, 0.3018, 0.08715, 0.1512, 0.1013, 0.2054, 0.2748, 0.1987, 0.3249, 0.2804, 0.3284, 0.2789, 0.2801, 0.1454, 0.1973, 0.0868, 0.1909, 0.07562, 0.2549, 0.1319, 0.2663, 0.2718, 0.1815, 0.2789, 0.2801, 0.3519, 0.2723, 0.3476, 0.1733, 0.1319, 0.2663, 0.07562, 0.2549, 0.06106, 0.3135, 0.1209, 0.3197, 0.2054, 0.2748, 0.1319, 0.2663, 0.1209, 0.3197, 0.1987, 0.3249, 0.2104, 0.191, 0.2054, 0.2748, 0.2789, 0.2801, 0.2718, 0.1815, 0.004733, 0.03103, 0.04714, 0.02497, 0.07457, 0.0203, 0.04678, 0.01893, 0.05056, 0.03627, 0.08369, 0.03971, 0.2543, 0.04735, 0.2561, 0.04379, 0.04998, 0.02967, 0.2568, 0.03106, 0.2554, 0.0245, 0.07952, 0.02699, 0.004733, 0.03103, 0.04727, 0.04086, 0.08369, 0.03971, 0.05056, 0.03627, 0.04714, 0.02497, 0.253, 0.01902, 0.2514, 0.01178, 0.07457, 0.0203, 0.04998, 0.02967, 0.08083, 0.03439, 0.2571, 0.03913, 0.2568, 0.03106, 0.004733, 0.03103, 0.05056, 0.03627, 0.08083, 0.03439, 0.04998, 0.02967, 0.04714, 0.02497, 0.07952, 0.02699, 0.2554, 0.0245, 0.253, 0.01902, 0.04678, 0.01893, 0.07457, 0.0203, 0.2514, 0.01178, 0.2523, 0.005859, 0.04727, 0.04086, 0.2519, 0.05237, 0.2543, 0.04735, 0.08369, 0.03971, 0.2508, 0.8688, 0.3031, 0.8471, 0.2959, 0.811, 0.2461, 0.8254, 0.3102, 0.8856, 0.3107, 0.9196, 0.4066, 0.9625, 0.4141, 0.9047, 0.2959, 0.811, 0.3579, 0.7946, 0.322, 0.7531, 0.2831, 0.7812, 0.2514, 0.9111, 0.2579, 0.9409, 0.3107, 0.9196, 0.3102, 0.8856, 0.2461, 0.8254, 0.2959, 0.811, 0.2831, 0.7812, 0.2397, 0.7949, 0.2508, 0.8688, 0.2514, 0.9111, 0.3102, 0.8856, 0.3031, 0.8471, 0.5858, 0.1642, 0.618, 0.1725, 0.6311, 0.1346, 0.5896, 0.1183, 0.5858, 0.1642, 0.5896, 0.1183, 0.5631, 0.09264, 0.5613, 0.1475, 0.4521, 0.1415, 0.4854, 0.1341, 0.4924, 0.05973, 0.4548, 0.06891, 0.4521, 0.1415, 0.4548, 0.06891, 0.4214, 0.09529, 0.4254, 0.1584, 0.4017, 0.1849, 0.4254, 0.1584, 0.4214, 0.09529, 0.4013, 0.1386, 0.6522, 0.1639, 0.6729, 0.1393, 0.6311, 0.1346, 0.618, 0.1725, 0.5225, 0.1376, 0.5613, 0.1475, 0.5631, 0.09264, 0.5303, 0.07185, 0.5225, 0.1376, 0.5303, 0.07185, 0.4924, 0.05973, 0.4854, 0.1341, 0.5858, 0.1642, 0.5613, 0.1475, 0.5521, 0.3519, 0.5752, 0.3488, 0.4521, 0.1415, 0.4641, 0.3569, 0.4884, 0.3595, 0.4854, 0.1341, 0.5225, 0.1376, 0.5177, 0.357, 0.5521, 0.3519, 0.5613, 0.1475, 0.5225, 0.1376, 0.4854, 0.1341, 0.4884, 0.3595, 0.5177, 0.357, 0.4535, 0.7478, 0.5506, 0.7566, 0.6007, 0.8486, 0.4651, 0.9023, 0.4535, 0.7478, 0.5506, 0.7566, 0.6007, 0.8486, 0.4651, 0.9023, 0.4535, 0.7478, 0.5506, 0.7566, 0.6007, 0.8486, 0.4651, 0.9023, 0.4535, 0.7478, 0.5506, 0.7566, 0.6007, 0.8486, 0.4651, 0.9023, 0.4535, 0.7478, 0.5506, 0.7566, 0.6007, 0.8486, 0.4651, 0.9023, 0.4535, 0.7478, 0.5506, 0.7566, 0.6007, 0.8486, 0.4651, 0.9023, 0.4535, 0.7478, 0.5506, 0.7566, 0.6007, 0.8486, 0.4651, 0.9023, 0.4117, 0.5278, 0.4106, 0.4559, 0.4106, 0.4559, 0.4117, 0.5278, 0.3903, 0.6071, 0.4117, 0.5278, 0.4117, 0.5278, 0.3903, 0.6071, 0.3867, 0.3935, 0.359, 0.3158, 0.359, 0.3158, 0.3867, 0.3935, 0.2684, 0.7603, 0.34, 0.6926, 0.34, 0.6926, 0.2684, 0.7603, 0.4106, 0.4559, 0.3867, 0.3935, 0.3867, 0.3935, 0.4106, 0.4559, 0.1757, 0.7866, 0.2684, 0.7603, 0.2684, 0.7603, 0.1757, 0.7866, 0.34, 0.6926, 0.3903, 0.6071, 0.3903, 0.6071, 0.34, 0.6926])
me_cube_003.materials.append(mat_material_001)
me_cube_003.materials.append(mat_pins)
me_cube_003.use_remesh_preserve_volume = False
me_cube_003.use_remesh_preserve_attributes = False
me_cube_003.use_mirror_vertex_groups = False
me_cube_003.update()
me_cube_002 = bpy.data.meshes.new('Cube.002')
me_cube_002.from_pydata([(-1.311, -2.238, -1.171), (-1.311, -1.122, -1.171), (-0.5242, -1.122, -1.082), (-0.5242, -2.238, -1.082), (-0.8447, -1.0, 1.472), (-0.8447, 0.7113, 1.472), (-0.04632, 0.7113, 1.381), (-0.04632, -1.0, 1.381), (-1.03, 0.2318, -4.97), (-1.046, 1.012, -4.787), (-0.6303, 1.012, -4.8), (-0.6139, 0.2318, -4.983), (-1.245, -2.086, -5.43), (-1.174, -1.066, -5.931), (-0.3754, -1.066, -5.859), (-0.4467, -2.086, -5.359), (-0.7918, -1.348, 1.991), (-0.7918, 0.7113, 1.991), (-0.02699, 0.7113, 1.991), (-0.02699, -1.348, 1.991), (-0.3692, 0.156, -5.929), (-1.168, 0.156, -6.001), (-0.4221, -0.05056, -5.338), (-1.22, -0.05056, -5.409), (0.2786, -0.1938, 0.05111), (-0.9297, 0.52, -0.05087), (-0.9297, -1.199, 0.597), (-0.02141, 0.52, -0.05147), (-0.02141, -1.199, 0.5964), (-0.9758, -1.248, 2.648), (-0.9758, 0.8638, 2.329), (-0.02699, 0.8638, 2.329), (-0.02699, -1.248, 2.648), (-1.077, -0.9323, 3.29), (-1.077, 1.338, 3.2), (-0.02699, 2.352, 3.2), (-0.02699, -0.9323, 3.29), (-1.38, -0.2141, 4.171), (-1.38, 1.315, 4.939), (-0.02699, 2.329, 4.939), (-0.02699, -1.043, 4.171), (-0.7918, -0.6163, 4.84), (-0.7918, 0.7349, 6.841), (-0.02699, 0.7349, 6.841), (-0.02699, -1.445, 4.84), (-0.5294, -1.657, 5.452), (-0.5294, -1.363, 6.912), (-0.02699, -1.363, 6.912), (-0.02699, -1.657, 5.452), (-0.268, -1.917, 5.602), (-0.268, -1.829, 6.103), (-0.03308, -1.829, 6.103), (-0.03308, -1.917, 5.602), (-0.268, -2.844, 5.764), (-0.268, -2.757, 7.084), (-0.03308, -2.757, 7.084), (-0.03308, -2.844, 5.764), (-0.8903, -3.491, 5.043), (-0.8903, -3.588, 7.163), (0.2932, -3.588, 7.163), (0.2932, -3.491, 5.043), (-0.6418, -4.703, 5.19), (-0.6418, -4.309, 6.534), (0.04482, -4.309, 6.534), (0.04482, -4.703, 5.19), (-1.273, -0.1778, 4.541), (-1.473, 0.9389, 4.963), (-1.376, -0.4282, 5.034), (-1.756, 0.3739, 5.857), (-1.644, -0.7862, 3.968), (-1.73, 0.02107, 3.64), (-1.972, -0.7567, 4.208), (-2.397, -0.003695, 4.067), (-2.089, -1.552, 3.419), (-1.999, -1.018, 2.731), (-2.475, -1.444, 3.491), (-2.77, -0.9006, 2.871), (-2.794, -2.718, 2.979), (-3.007, -2.541, 2.148), (-3.112, -2.518, 3.135), (-3.644, -2.23, 2.501), (-3.762, -3.873, 3.18), (-3.909, -3.813, 2.959), (-3.832, -3.802, 3.257), (-4.047, -3.698, 3.127), (-3.885, -4.719, 2.632), (-3.82, -3.91, 2.301), (-4.26, -4.661, 2.779), (-4.575, -3.879, 2.543), (-4.109, -4.451, 2.475), (-4.091, -4.235, 2.386), (-4.209, -4.435, 2.514), (-4.293, -4.226, 2.451), (-4.905, -5.211, 0.462), (-4.899, -5.133, 0.43), (-4.941, -5.205, 0.4762), (-4.972, -5.13, 0.4533), (-0.7808, -3.959, 5.804), (-0.7808, -3.915, 6.055), (-0.7513, -4.102, 5.821), (-0.7513, -4.111, 5.944), (-1.107, -4.052, 5.597), (-1.298, -4.008, 5.76), (-1.101, -4.196, 5.631), (-1.194, -4.204, 5.711), (-1.057, -4.139, 4.339), (-1.305, -4.095, 4.375), (-1.07, -4.283, 4.37), (-1.192, -4.291, 4.388), (-1.104, -3.605, 2.009), (-1.216, -3.585, 2.026), (-1.11, -3.669, 2.024), (-1.165, -3.673, 2.032)], [], [(26, 25, 1, 0), (25, 27, 2, 1), (27, 28, 3, 2), (28, 26, 0, 3), (2, 3, 11, 10), (4, 7, 19, 16), (21, 20, 14, 13), (0, 1, 9, 8), (1, 2, 10, 9), (3, 0, 8, 11), (12, 13, 14, 15), (20, 22, 15, 14), (22, 23, 12, 15), (23, 21, 13, 12), (16, 19, 32, 29), (7, 6, 18, 19), (5, 4, 16, 17), (6, 5, 17, 18), (9, 10, 20, 21), (10, 11, 22, 20), (11, 8, 23, 22), (8, 9, 21, 23), (4, 5, 25, 26), (5, 6, 27, 25), (6, 7, 28, 27), (7, 4, 26, 28), (30, 29, 33, 34), (17, 16, 29, 30), (18, 17, 30, 31), (19, 18, 31, 32), (33, 36, 40, 37), (31, 30, 34, 35), (32, 31, 35, 36), (29, 32, 36, 33), (40, 39, 43, 44), (34, 33, 37, 38), (35, 34, 38, 39), (36, 35, 39, 40), (44, 43, 47, 48), (37, 40, 44, 41), (37, 41, 67, 65), (39, 38, 42, 43), (47, 46, 50, 51), (41, 44, 48, 45), (42, 41, 45, 46), (43, 42, 46, 47), (50, 49, 53, 54), (48, 47, 51, 52), (45, 48, 52, 49), (46, 45, 49, 50), (53, 56, 60, 57), (51, 50, 54, 55), (52, 51, 55, 56), (49, 52, 56, 53), (57, 60, 64, 61), (54, 53, 57, 58), (55, 54, 58, 59), (56, 55, 59, 60), (64, 63, 62, 61), (58, 57, 97, 98), (59, 58, 62, 63), (60, 59, 63, 64), (65, 67, 71, 69), (38, 37, 65, 66), (42, 38, 66, 68), (41, 42, 68, 67), (71, 72, 76, 75), (68, 66, 70, 72), (66, 65, 69, 70), (67, 68, 72, 71), (75, 76, 80, 79), (69, 71, 75, 73), (72, 70, 74, 76), (70, 69, 73, 74), (78, 77, 81, 82), (73, 75, 79, 77), (76, 74, 78, 80), (74, 73, 77, 78), (84, 82, 86, 88), (79, 80, 84, 83), (77, 79, 83, 81), (80, 78, 82, 84), (85, 87, 91, 89), (82, 81, 85, 86), (83, 84, 88, 87), (81, 83, 87, 85), (89, 91, 95, 93), (88, 86, 90, 92), (86, 85, 89, 90), (87, 88, 92, 91), (94, 93, 95, 96), (92, 90, 94, 96), (90, 89, 93, 94), (91, 92, 96, 95), (99, 100, 104, 103), (61, 62, 100, 99), (57, 61, 99, 97), (62, 58, 98, 100), (102, 101, 105, 106), (97, 99, 103, 101), (100, 98, 102, 104), (98, 97, 101, 102), (108, 106, 110, 112), (103, 104, 108, 107), (101, 103, 107, 105), (104, 102, 106, 108), (110, 109, 111, 112), (106, 105, 109, 110), (107, 108, 112, 111), (105, 107, 111, 109)])
me_cube_002.polygons.foreach_set('use_smooth', [True] * 110)
me_cube_002.use_remesh_preserve_volume = False
me_cube_002.use_remesh_preserve_attributes = False
me_cube_002.use_mirror_vertex_groups = False
me_cube_002.update()
arm_armature = bpy.data.armatures.new('Armature')  # bones are not reproduced

# ---- objects
ob_armature = bpy.data.objects.new('Armature', arm_armature)
ob_lamp_001 = bpy.data.objects.new('Lamp.001', light_lamp_002)
ob_plane = bpy.data.objects.new('Plane', me_plane)
ob_lamp = bpy.data.objects.new('Lamp', light_lamp)
ob_camera = bpy.data.objects.new('Camera', cam_camera)
ob_cube_002 = bpy.data.objects.new('Cube.002', me_cube_003)
ob_cube_001 = bpy.data.objects.new('Cube.001', me_cube_002)

# ---- transforms, parenting, visibility, modifiers, constraints
ob_armature.location = (-0.4668, -0.2269, 0.9061)
ob_armature.scale = (0.2378, 0.2378, 0.2378)
ob_armature.show_in_front = True
ob_armature.lineart.crease_threshold = 0.0
ob_lamp_001.location = (-4.189, 2.345, 0.6053)
ob_lamp_001.rotation_euler = (-0.7638, -0.5109, 2.679)
ob_lamp_001.lock_rotations_4d = False
ob_lamp_001.empty_display_type = 'ARROWS'
ob_lamp_001.color = (0.0, 0.0, 0.0, 0.0)
ob_lamp_001.lineart.crease_threshold = 0.0
ob_plane.location = (0.0, 0.0, 0.0)
ob_plane.scale = (37.08, 37.08, 37.08)
ob_plane.lineart.crease_threshold = 0.0
ob_lamp.location = (4.575, -3.469, 2.824)
ob_lamp.rotation_euler = (0.8381, -0.656, 1.475)
ob_lamp.lock_rotations_4d = False
ob_lamp.empty_display_type = 'ARROWS'
ob_lamp.color = (0.0, 0.0, 0.0, 0.0)
ob_lamp.lineart.crease_threshold = 0.0
ob_camera.location = (7.481, -6.508, 5.344)
ob_camera.rotation_euler = (1.109, 0.01082, 0.8149)
ob_camera.lock_rotations_4d = False
ob_camera.empty_display_type = 'ARROWS'
ob_camera.color = (0.0, 0.0, 0.0, 0.0)
ob_camera.display_type = 'WIRE'
ob_camera.lineart.crease_threshold = 0.0
ob_cube_002.parent = ob_armature
ob_cube_002.matrix_parent_inverse = Matrix(((4.205, 0.0, 0.0, 1.963), (2.384e-07, 4.205, 0.0, 0.9539), (0.0, 0.0, 4.205, -3.81), (0.0, 0.0, 0.0, 1.0)))
ob_cube_002.location = (-0.4667, -0.2786, 1.14)
ob_cube_002.lineart.crease_threshold = 0.0
_vg = ob_cube_002.vertex_groups.new(name='Bone.001')
for _i, _w in zip([8, 13, 14, 15, 16, 17, 18, 63, 66, 67, 89, 90, 91, 92, 93, 94, 97, 98, 177, 184, 190, 191, 192, 193, 233, 240, 245, 246, 247, 248, 249, 250, 295, 296, 297, 298, 299, 300, 301, 302, 303, 304, 307, 313, 316, 317, 339, 340, 341, 342, 343, 344, 347, 430, 437, 443, 444, 445, 446, 447, 448, 449, 450, 452, 502, 503, 504, 507, 508, 510], [0.9098, 0.699, 0.8008, 0.3043, 0.5368, 0.04955, 0.01795, 0.8546, 0.3169, 0.07927, 0.1144, 0.744, 0.8022, 0.1541, 0.08622, 0.2311, 0.1345, 0.006499, 0.7549, 0.758, 0.2653, 0.03717, 0.2794, 0.05877, 0.01598, 0.9269, 0.7302, 0.8205, 0.2932, 0.5384, 0.03637, 0.008123, 0.7895, 0.9712, 0.9023, 0.5959, 0.381, 0.7699, 0.9508, 0.1751, 0.5696, 0.1817, 0.0507, 0.8754, 0.3304, 0.08538, 0.1046, 0.7586, 0.8231, 0.143, 0.07615, 0.2164, 0.1289, 0.7668, 0.7656, 0.2687, 0.03412, 0.675, 0.1155, 0.2742, 0.06043, 0.3298, 0.05416, 0.09572, 0.522, 0.4913, 0.2364, 0.383, 0.0887, 1.0]): _vg.add([_i], _w, 'REPLACE')
_vg = ob_cube_002.vertex_groups.new(name='Bone.002')
for _i, _w in zip([8, 15, 16, 17, 18, 19, 20, 30, 31, 63, 90, 91, 92, 93, 94, 95, 96, 97, 98, 101, 110, 112, 113, 114, 115, 116, 177, 184, 192, 193, 194, 195, 201, 202, 240, 247, 248, 249, 250, 251, 252, 262, 263, 295, 300, 301, 302, 303, 304, 305, 306, 307, 309, 313, 340, 341, 342, 343, 344, 345, 346, 347, 348, 351, 363, 365, 366, 367, 368, 369, 370, 430, 437, 447, 448, 449, 450, 451, 452, 453, 454, 455, 456, 471, 472, 473, 502, 503, 504, 505, 506, 507, 508, 509, 511, 512, 513, 515, 516], [0.0522, 0.6353, 0.37, 0.6983, 0.2504, 0.08959, 0.08833, 0.1755, 0.02435, 0.06246, 0.2007, 0.1758, 0.7371, 0.8443, 0.7362, 0.3982, 0.2516, 0.6268, 0.7706, 0.01626, 0.1073, 0.03502, 0.003301, 0.02974, 0.1463, 0.115, 0.05572, 0.1425, 0.5904, 0.4765, 0.08694, 0.01147, 0.06756, 0.08993, 0.03667, 0.6574, 0.3758, 0.733, 0.3441, 0.1256, 0.1296, 0.2295, 0.06721, 0.05111, 0.1348, 0.04412, 0.8151, 0.3315, 0.5792, 0.92, 0.4768, 0.2747, 0.05277, 0.05514, 0.1953, 0.1616, 0.7661, 0.8797, 0.7627, 0.4797, 0.6094, 0.6556, 0.862, 0.02338, 0.1437, 0.06013, 0.03527, 0.05332, 0.1764, 0.248, 0.00217, 0.05307, 0.1405, 0.6078, 0.9156, 0.5306, 0.5269, 0.8699, 0.4855, 0.1121, 0.02373, 0.06697, 0.1316, 0.08781, 0.1465, 0.003719, 0.4608, 0.4904, 0.7347, 0.6807, 0.03768, 0.5962, 0.8467, 0.4109, 1.0, 1.0, 0.5, 1.0, 1.0]): _vg.add([_i], _w, 'REPLACE')
_vg = ob_cube_002.vertex_groups.new(name='Bone.003')
for _i, _w in zip([18, 19, 20, 21, 22, 24, 25, 31, 32, 97, 99, 100, 101, 102, 103, 111, 112, 114, 115, 117, 192, 193, 194, 195, 196, 197, 203, 250, 251, 252, 253, 254, 256, 263, 264, 303, 304, 306, 307, 308, 309, 311, 347, 349, 350, 351, 352, 353, 364, 365, 367, 368, 370, 447, 449, 450, 451, 452, 453, 454, 455, 456, 457, 458, 459, 460, 461, 462, 473, 505, 506, 508, 509, 513, 514, 517], [0.2182, 0.1189, 0.1389, 0.8681, 0.8905, 0.09066, 0.003865, 0.01801, 0.1982, 0.05934, 0.596, 0.8189, 0.7949, 0.07735, 0.1492, 0.03929, 0.06612, 0.2241, 0.01674, 0.1856, 0.02551, 0.09104, 0.4979, 0.6531, 0.7594, 0.8647, 0.08346, 0.2, 0.1185, 0.1472, 0.8964, 0.9027, 0.06703, 0.02398, 0.2156, 0.02007, 0.1314, 0.4688, 0.5006, 0.9167, 0.7719, 0.01039, 0.05607, 0.6304, 0.8516, 0.8151, 0.05307, 0.1378, 0.04465, 0.06814, 0.2345, 0.01632, 0.1952, 0.02243, 0.06813, 0.08335, 0.05713, 0.2659, 0.5083, 0.6704, 0.8337, 0.6929, 0.78, 0.8771, 0.8771, 0.7241, 0.02988, 0.1636, 0.08841, 0.249, 0.865, 0.006921, 0.5173, 0.5, 1.0, 1.0]): _vg.add([_i], _w, 'REPLACE')
_vg = ob_cube_002.vertex_groups.new(name='Bone.004')
for _i, _w in zip([21, 23, 24, 25, 100, 101, 102, 103, 104, 105, 106, 108, 196, 197, 198, 255, 256, 257, 307, 309, 310, 311, 350, 351, 352, 353, 354, 355, 356, 359, 456, 457, 458, 459, 460, 461, 462, 463, 464, 465, 466], [0.006246, 0.8775, 0.8883, 0.8142, 0.1548, 0.05654, 0.9028, 0.8136, 0.1325, 0.0844, 0.7474, 0.005153, 0.1902, 0.11, 0.1308, 0.9287, 0.9217, 0.8376, 0.00431, 0.1073, 0.4836, 0.7967, 0.1309, 0.0488, 0.9358, 0.8307, 0.1169, 0.07055, 0.772, 0.0028, 0.04704, 0.177, 0.1024, 0.1025, 0.2224, 0.9426, 0.7936, 0.1282, 0.09024, 0.06981, 0.004626]): _vg.add([_i], _w, 'REPLACE')
_vg = ob_cube_002.vertex_groups.new(name='Bone.005')
for _i, _w in zip([23, 25, 26, 27, 28, 29, 49, 50, 51, 52, 53, 54, 55, 56, 57, 58, 59, 60, 61, 62, 103, 104, 105, 106, 107, 108, 109, 153, 154, 155, 156, 157, 158, 159, 160, 161, 162, 163, 164, 165, 166, 167, 168, 169, 170, 171, 172, 173, 198, 199, 200, 219, 220, 221, 222, 223, 224, 225, 226, 227, 228, 229, 230, 231, 255, 257, 258, 259, 260, 261, 281, 282, 283, 284, 285, 286, 287, 288, 289, 290, 291, 292, 293, 294, 310, 311, 312, 354, 355, 356, 357, 358, 359, 360, 361, 362, 406, 407, 408, 409, 410, 411, 412, 413, 414, 415, 416, 417, 418, 419, 420, 421, 422, 423, 424, 425, 426, 462, 463, 464, 465, 466, 467, 468, 469, 470, 489, 490, 491, 492, 493, 494, 495, 496, 497, 498, 499, 500, 501], [0.1129, 0.1573, 0.9908, 0.9807, 0.9889, 0.9833, 0.7996, 0.9776, 0.9771, 0.9881, 0.6196, 0.7832, 0.8192, 0.8075, 0.6379, 0.6164, 0.6313, 1.0, 1.0, 0.6908, 0.00727, 0.8655, 0.9129, 0.2438, 0.9863, 0.9707, 0.9842, 0.9597, 0.9512, 0.9238, 0.985, 0.9754, 0.9835, 0.9837, 0.977, 0.789, 0.7876, 1.0, 1.0, 1.0, 0.355, 0.6087, 0.6301, 0.6255, 0.6295, 1.0, 1.0, 1.0, 0.8672, 0.9915, 0.9891, 0.9312, 0.9875, 0.9312, 0.9743, 0.8209, 0.8097, 1.0, 0.3502, 1.0, 0.3569, 1.0, 1.0, 1.0, 0.06716, 0.1384, 0.9924, 0.9864, 0.9917, 0.988, 0.8057, 0.9815, 0.9812, 0.9905, 0.6258, 0.7895, 0.825, 0.8136, 0.6265, 0.6112, 0.6402, 0.6534, 1.0, 0.7449, 0.5103, 0.1713, 0.9977, 0.8822, 0.9276, 0.2223, 0.9881, 0.9897, 0.9723, 0.994, 0.9857, 0.9848, 0.9644, 0.9558, 0.9289, 0.989, 0.9797, 0.9864, 0.9867, 0.9809, 0.7952, 0.7939, 0.3627, 0.3734, 0.3622, 0.3738, 0.6121, 0.639, 0.6346, 0.6179, 1.0, 1.0, 1.0, 0.01611, 0.8702, 0.9083, 0.9274, 0.9714, 0.9934, 0.991, 0.9928, 0.9967, 0.9363, 0.9915, 0.9361, 0.9785, 0.8267, 0.8156, 0.3585, 0.3693, 0.3685, 0.3755, 0.9999, 1.0, 1.0]): _vg.add([_i], _w, 'REPLACE')
_vg = ob_cube_002.vertex_groups.new(name='Bone')
for _i, _w in zip([0, 1, 2, 8, 13, 14, 63, 64, 65, 66, 67, 68, 69, 70, 71, 89, 90, 174, 175, 176, 177, 184, 190, 191, 233, 295, 297, 298, 299, 300, 316, 317, 319, 430, 442, 443, 444, 445, 446], [0.9577, 0.9446, 0.9704, 0.0127, 0.2778, 0.1724, 0.07099, 0.9369, 0.1375, 0.6399, 0.8862, 0.1284, 0.9485, 0.9272, 0.5096, 0.8711, 0.01505, 1.0, 0.8629, 0.8853, 0.1583, 0.05887, 0.6969, 0.9328, 0.0504, 0.08614, 0.04504, 0.2408, 0.3319, 0.02672, 0.05262, 0.006889, 0.07053, 0.01545, 1.0, 0.01446, 0.0608, 0.164, 0.6795]): _vg.add([_i], _w, 'REPLACE')
_vg = ob_cube_002.vertex_groups.new(name='Bone.006')
for _i, _w in zip([0, 2, 3, 4, 9, 10, 12, 64, 65, 68, 70, 71, 72, 73, 74, 75, 76, 77, 84, 86, 175, 176, 178, 179, 180, 181, 185, 186], [0.03368, 0.0009434, 0.9918, 1.0, 0.4283, 0.1218, 0.1222, 0.03554, 0.8622, 0.8707, 0.0698, 0.4902, 0.9783, 0.9815, 0.9818, 0.9917, 0.9983, 0.9931, 0.4344, 0.08474, 0.1326, 0.1132, 0.9945, 0.9713, 0.9744, 0.9929, 0.00942, 0.01176]): _vg.add([_i], _w, 'REPLACE')
_vg = ob_cube_002.vertex_groups.new(name='Bone.007')
for _i, _w in zip([5, 6, 7, 9, 10, 11, 12, 78, 79, 80, 81, 82, 83, 84, 85, 86, 87, 88, 179, 180, 182, 183, 185, 186, 187, 188], [0.9998, 0.9999, 0.9998, 0.5717, 0.8782, 0.982, 0.8778, 0.9999, 0.9997, 0.9999, 0.9999, 0.9959, 0.9999, 0.5656, 0.9952, 0.9153, 0.9825, 0.9814, 0.00738, 0.001122, 0.9998, 0.9999, 0.9703, 0.9691, 0.9937, 0.9995]): _vg.add([_i], _w, 'REPLACE')
_vg = ob_cube_002.vertex_groups.new(name='Bone.008')
for _i, _w in zip([1, 66, 189, 190, 232, 233, 234, 245, 246, 295, 297, 298, 299, 300, 313, 314, 315, 316, 317, 318, 319, 320, 321, 339, 340, 427, 428, 429, 430, 437, 443, 444, 445, 446], [0.003477, 0.007407, 1.0, 0.008121, 0.9656, 0.9103, 0.9698, 0.2463, 0.1542, 0.06379, 0.04081, 0.1491, 0.2837, 0.009487, 0.05721, 0.9399, 0.1103, 0.6036, 0.8724, 0.1068, 0.8978, 0.9068, 0.5068, 0.8789, 0.0008496, 1.0, 0.8418, 0.867, 0.1388, 0.04904, 0.6914, 0.8936, 0.1582, 0.2015]): _vg.add([_i], _w, 'REPLACE')
_vg = ob_cube_002.vertex_groups.new(name='Bone.009')
for _i, _w in zip([232, 235, 236, 241, 242, 244, 314, 315, 318, 320, 321, 322, 323, 324, 325, 326, 327, 334, 336, 428, 429, 431, 432, 433, 434, 438, 439], [0.01765, 0.9882, 1.0, 0.4437, 0.1536, 0.09419, 0.02761, 0.8894, 0.8923, 0.08765, 0.4929, 0.9802, 0.9763, 0.979, 0.9902, 0.9984, 0.9921, 0.4209, 0.1154, 0.152, 0.1297, 0.9892, 0.9707, 0.9723, 0.9874, 0.02016, 0.006372]): _vg.add([_i], _w, 'REPLACE')
_vg = ob_cube_002.vertex_groups.new(name='Bone.010')
for _i, _w in zip([237, 238, 239, 241, 242, 243, 244, 328, 329, 330, 331, 332, 333, 334, 335, 336, 337, 338, 432, 433, 435, 436, 438, 439, 440, 441], [0.999, 1.0, 1.0, 0.5563, 0.8464, 0.9791, 0.9058, 0.9999, 0.9998, 0.9998, 0.9999, 0.9943, 0.9995, 0.5791, 0.9962, 0.8846, 0.9757, 0.9855, 0.008446, 0.005437, 0.9995, 0.9999, 0.9649, 0.9718, 0.9882, 0.9999]): _vg.add([_i], _w, 'REPLACE')
_vg = ob_cube_002.vertex_groups.new(name='Bone.011')
for _i, _w in zip([15, 16, 17, 18, 19, 20, 21, 22, 30, 31, 32, 34, 35, 36, 92, 93, 94, 95, 96, 97, 98, 99, 101, 110, 111, 112, 113, 114, 115, 116, 117, 118, 119, 120, 121, 124, 192, 193, 194, 195, 196, 201, 202, 203, 204, 205, 206, 207, 208, 210, 304, 305, 306, 307, 308, 309, 449, 451, 452, 455, 456, 505, 506, 509], [0.02481, 0.01726, 0.2249, 0.4725, 0.765, 0.7666, 0.09322, 0.06908, 0.8043, 0.9268, 0.7921, 0.962, 0.988, 0.9696, 0.08637, 0.06097, 0.0001025, 0.5577, 0.714, 0.1589, 0.1865, 0.3788, 0.1004, 0.8734, 0.9484, 0.8731, 0.9612, 0.7174, 0.7958, 0.8642, 0.7928, 0.9914, 0.9781, 0.9953, 0.09064, 0.1312, 0.06771, 0.3575, 0.3713, 0.3002, 0.004844, 0.8936, 0.8988, 0.8891, 0.9711, 0.9664, 0.983, 0.01921, 0.399, 0.03327, 0.04601, 0.0003826, 0.005468, 0.075, 0.001532, 0.006501, 0.003962, 0.03621, 0.06997, 0.04746, 0.05121, 0.02266, 0.03456, 0.02263]): _vg.add([_i], _w, 'REPLACE')
_vg = ob_cube_002.vertex_groups.new(name='Bone.012')
for _i, _w in zip([33, 34, 37, 38, 39, 40, 41, 42, 45, 121, 122, 123, 124, 125, 126, 127, 128, 129, 130, 131, 132, 133, 134, 135, 136, 137, 138, 139, 140, 141, 146, 147, 205, 207, 208, 209, 210, 211, 212, 213, 214], [1.0, 0.009199, 0.9929, 0.9607, 0.05574, 0.3204, 0.531, 0.4483, 0.04622, 0.9092, 0.9859, 0.9769, 0.8687, 1.002, 1.0, 1.002, 1.001, 1.0, 0.9973, 0.9964, 0.9893, 1.0, 0.9842, 1.001, 1.002, 0.04356, 0.8613, 0.8536, 0.4205, 0.4829, 0.05734, 0.03567, 0.004804, 0.9654, 0.6008, 0.9899, 0.9583, 1.0, 0.9936, 0.05506, 0.01956]): _vg.add([_i], _w, 'REPLACE')
_vg = ob_cube_002.vertex_groups.new(name='Bone.013')
for _i, _w in zip([38, 39, 40, 41, 42, 43, 44, 45, 46, 47, 48, 137, 138, 139, 140, 141, 142, 143, 144, 145, 146, 147, 148, 149, 150, 151, 152, 213, 214, 215, 216, 217, 218], [0.02854, 0.9442, 0.6796, 0.469, 0.5517, 1.0, 0.9873, 0.9519, 1.001, 1.0, 1.0, 0.9532, 0.1387, 0.1464, 0.5795, 0.5171, 0.9968, 0.9973, 0.9956, 0.9978, 0.9427, 0.9572, 1.0, 0.9996, 0.9996, 0.9998, 0.9999, 0.9449, 0.9652, 0.9959, 0.9975, 0.996, 0.9982]): _vg.add([_i], _w, 'REPLACE')
_vg = ob_cube_002.vertex_groups.new(name='Bone.014')
for _i, _w in zip([247, 248, 249, 250, 251, 252, 253, 254, 262, 263, 264, 266, 267, 268, 304, 306, 307, 309, 342, 343, 345, 346, 347, 348, 349, 351, 363, 364, 365, 366, 367, 368, 369, 370, 371, 372, 373, 374, 376, 377, 447, 450, 452, 453, 454, 455, 456, 471, 472, 473, 474, 475, 476, 477, 478, 480, 505, 506, 509], [0.009493, 0.005754, 0.1997, 0.4036, 0.7306, 0.7164, 0.07297, 0.05863, 0.7516, 0.8936, 0.7732, 0.9568, 0.9846, 0.9666, 0.03616, 0.002263, 0.06777, 0.001501, 0.07115, 0.02237, 0.4804, 0.3555, 0.1387, 0.09959, 0.3452, 0.08465, 0.8373, 0.9441, 0.8532, 0.9455, 0.6949, 0.7661, 0.7306, 0.7739, 0.9917, 0.9757, 0.9943, 0.1093, 0.004282, 0.401, 0.05719, 0.3197, 0.06293, 0.3399, 0.2765, 0.04385, 0.04532, 0.8706, 0.8428, 0.8771, 0.9688, 0.9593, 0.9772, 0.03386, 0.4372, 0.1185, 0.0007326, 0.03084, 0.01461]): _vg.add([_i], _w, 'REPLACE')
_vg = ob_cube_002.vertex_groups.new(name='Bone.015')
for _i, _w in zip([265, 266, 269, 270, 271, 272, 273, 274, 277, 374, 375, 376, 377, 378, 379, 380, 381, 382, 383, 384, 385, 386, 387, 388, 389, 390, 391, 392, 393, 394, 399, 400, 475, 477, 478, 479, 480, 481, 482, 483, 484], [1.0, 0.01449, 0.9908, 0.9725, 0.05749, 0.3462, 0.529, 0.4494, 0.05516, 0.8905, 0.975, 0.9727, 0.599, 1.002, 1.0, 1.0, 1.0, 1.0, 0.9965, 0.997, 0.9884, 1.0, 0.983, 1.001, 1.003, 0.03789, 0.8383, 0.8755, 0.4259, 0.4823, 0.0601, 0.05229, 0.01369, 0.958, 0.5627, 0.9879, 0.8814, 1.0, 0.9933, 0.05567, 0.003426]): _vg.add([_i], _w, 'REPLACE')
_vg = ob_cube_002.vertex_groups.new(name='Bone.016')
for _i, _w in zip([270, 271, 272, 273, 274, 275, 276, 277, 278, 279, 280, 390, 391, 392, 393, 394, 395, 396, 397, 398, 399, 400, 401, 402, 403, 404, 405, 483, 484, 485, 486, 487, 488], [0.005062, 0.9425, 0.6538, 0.471, 0.5506, 0.9998, 0.9845, 0.9448, 1.0, 0.9998, 0.9998, 0.9561, 0.1617, 0.1245, 0.5741, 0.5177, 0.9962, 0.9972, 0.9952, 0.9978, 0.9399, 0.9477, 0.9998, 0.9993, 0.9993, 0.9995, 0.9996, 0.9443, 0.9733, 0.9954, 0.9969, 0.9956, 0.9982]): _vg.add([_i], _w, 'REPLACE')
_m = ob_cube_002.modifiers.new('Armature', 'ARMATURE')
_m.object = ob_armature
ob_cube_001.location = (0.0, 0.0, 0.8687)
ob_cube_001.scale = (0.1455, 0.1455, 0.1455)
ob_cube_001.lineart.crease_threshold = 0.0
_m = ob_cube_001.modifiers.new('Mirror', 'MIRROR')
_m.merge_threshold = 0.107
_m = ob_cube_001.modifiers.new('Subsurf', 'SUBSURF')
_m.uv_smooth = 'PRESERVE_CORNERS'
_m.quality = 2
_m.show_only_control_edges = False

# ---- collection membership
col_collection_1.objects.link(ob_armature)
col_collection_1.objects.link(ob_lamp_001)
col_collection_1.objects.link(ob_plane)
col_collection_1.objects.link(ob_lamp)
col_collection_1.objects.link(ob_camera)
col_collection_2.objects.link(ob_cube_002)
col_collection_20.objects.link(ob_cube_001)

# ---- scene / render settings (as saved in the file)
scene.camera = ob_camera
scene.frame_start = 1; scene.frame_end = 18; scene.frame_set(0)
scene.render.engine = 'BLENDER_EEVEE_NEXT'
scene.render.image_settings.color_mode = 'RGB'
scene.render.image_settings.compression = 90
scene.render.resolution_percentage = 50
scene.render.dither_intensity = 0.0
scene.render.use_bake_selected_to_active = True
scene.render.bake_margin = 2
scene.render.bake_bias = 0.1
scene.cycles.use_denoising = False
scene.cycles.samples = 10
scene.cycles.sampling_pattern = 'TABULATED_SOBOL'
scene.cycles.light_sampling_threshold = 0.0
scene.cycles.use_adaptive_sampling = False
scene.cycles.use_light_tree = False
scene.cycles.blur_glossy = 0.0
scene.cycles.volume_bounces = 1
scene.cycles.pixel_filter_type = 'GAUSSIAN'
scene.cycles.sample_clamp_indirect = 0.0
scene.view_settings.view_transform = 'Standard'
bpy.context.view_layer.update()
